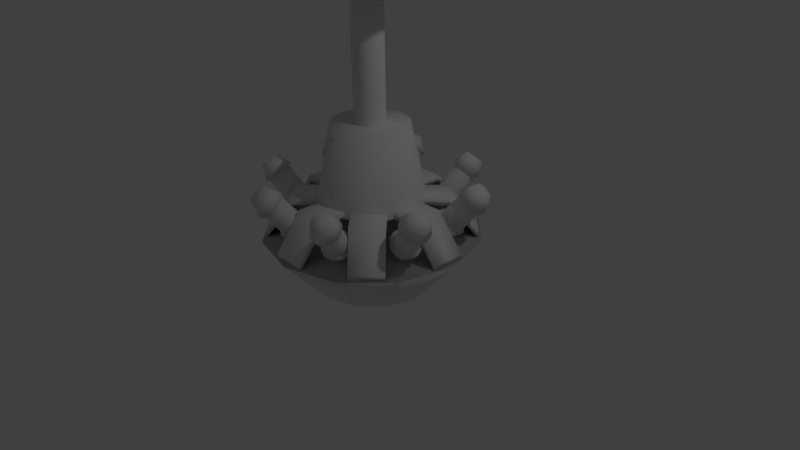 # Source: lvl3-attack.blend  (saved by Blender 2.70.0; exported with 4.5.12 LTS)
import bpy
from mathutils import Matrix  # noqa: F401  (used for matrix-valued properties, if any)

bpy.ops.wm.read_factory_settings(use_empty=True)
scene = bpy.context.scene
scene.name = 'Scene'

# ---- collections
col_collection_1 = bpy.data.collections.new('Collection 1'); scene.collection.children.link(col_collection_1)

# ---- world
world_world = bpy.data.worlds.new('World'); scene.world = world_world
world_world.color = (0.05088, 0.05088, 0.05088)
world_world.use_sun_shadow = False
world_world.sun_shadow_jitter_overblur = 0.0
world_world.cycles.sampling_method = 'MANUAL'
world_world.cycles.sample_map_resolution = 256

# ---- cameras
cam_camera = bpy.data.cameras.new('Camera')
cam_camera.clip_end = 100.0
cam_camera.lens = 35.0
cam_camera.sensor_width = 32.0
cam_camera.sensor_height = 18.0
cam_camera.ortho_scale = 7.314
cam_camera.dof.focus_distance = 0.0
cam_camera.dof.aperture_fstop = 128.0

# ---- lights
light_lamp = bpy.data.lights.new('Lamp', 'POINT')
light_lamp.transmission_factor = 0.0
light_lamp.cutoff_distance = 30.0
light_lamp.energy = 100.0
light_lamp.shadow_buffer_clip_start = 1.001
light_lamp.shadow_soft_size = 0.1
light_lamp.shadow_maximum_resolution = 0.006
light_lamp.use_absolute_resolution = True
light_lamp.cycles.use_multiple_importance_sampling = False

# ---- meshes
me_sphere = bpy.data.meshes.new('Sphere')
me_sphere.from_pydata([(-0.7071, 0.0, 0.7071), (-1.0, 0.0, -4.371e-08), (-0.7071, 0.0, -0.7071), (8.742e-08, 0.0, -1.0), (-0.5, 0.5, 0.7071), (-0.7071, 0.7071, -4.371e-08), (-0.5, 0.5, -0.7071), (8.521e-08, 0.7071, 0.7071), (5.541e-08, 1.0, -4.371e-08), (8.521e-08, 0.7071, -0.7071), (0.5, 0.5, 0.7071), (0.7071, 0.7071, -4.371e-08), (0.5, 0.5, -0.7071), (0.7071, 3.201e-08, 0.7071), (1.0, 2.213e-09, -4.371e-08), (0.7071, 3.201e-08, -0.7071), (0.5, -0.5, 0.7071), (0.7071, -0.7071, -4.371e-08), (0.5, -0.5, -0.7071), (8.521e-08, -0.7071, 0.7071), (5.541e-08, -1.0, -4.371e-08), (8.521e-08, -0.7071, -0.7071), (2.561e-08, -6.182e-08, 1.0), (-0.5, -0.5, 0.7071), (-0.7071, -0.7071, -4.371e-08), (-0.5, -0.5, -0.7071), (1.325e-08, 2.0, 6.667), (-5.06e-06, 3.333, 3.333), (-1.0, 1.732, 6.667), (-1.667, 2.887, 3.333), (-1.732, 1.0, 6.667), (-2.887, 1.667, 3.333), (-2.0, -2.729e-07, 6.667), (-3.333, 7.5e-07, 3.333), (-1.732, -1.0, 6.667), (-2.887, -1.667, 3.333), (-1.0, -1.732, 6.667), (-1.667, -2.887, 3.333), (-2.887e-07, -2.0, 6.667), (-5.563e-06, -3.333, 3.333), (1.0, -1.732, 6.667), (1.667, -2.887, 3.333), (1.732, -1.0, 6.667), (2.887, -1.667, 3.333), (2.0, -1.115e-06, 6.667), (3.333, -6.54e-07, 3.333), (1.732, 1.0, 6.667), (2.887, 1.667, 3.333), (1.0, 1.732, 6.667), (1.667, 2.887, 3.333), (-1.325e-08, 2.0, -6.667), (0.0, 3.333, -3.333), (1.0, 1.732, -6.667), (1.667, 2.887, -3.333), (1.732, 1.0, -6.667), (2.887, 1.667, -3.333), (2.0, -2.729e-07, -6.667), (3.333, -1.457e-07, -3.333), (1.732, -1.0, -6.667), (2.887, -1.667, -3.333), (1.0, -1.732, -6.667), (1.667, -2.887, -3.333), (2.887e-07, -2.0, -6.667), (5.033e-07, -3.333, -3.333), (-1.0, -1.732, -6.667), (-1.667, -2.887, -3.333), (-1.732, -1.0, -6.667), (-2.887, -1.667, -3.333), (-2.0, -1.115e-06, -6.667), (-3.333, -1.55e-06, -3.333), (-1.732, 1.0, -6.667), (-2.887, 1.667, -3.333), (-1.0, 1.732, -6.667), (-1.667, 2.887, -3.333), (-8.445e-07, 2.667, -3.333), (-8.445e-07, 2.667, 3.333), (1.333, 2.309, -3.333), (1.333, 2.309, 3.333), (2.309, 1.333, -3.333), (2.309, 1.333, 3.333), (2.667, -3.343e-07, -3.333), (2.667, -3.343e-07, 3.333), (2.309, -1.333, -3.333), (2.309, -1.333, 3.333), (1.333, -2.309, -3.333), (1.333, -2.309, 3.333), (-4.419e-07, -2.667, -3.333), (-4.419e-07, -2.667, 3.333), (-1.333, -2.309, -3.333), (-1.333, -2.309, 3.333), (-2.309, -1.333, -3.333), (-2.309, -1.333, 3.333), (-2.667, -1.457e-06, -3.333), (-2.667, -1.457e-06, 3.333), (-2.309, 1.333, -3.333), (-2.309, 1.333, 3.333), (-1.333, 2.309, -3.333), (-1.333, 2.309, 3.333), (-5.061, -13.73, -2.947), (-5.202, -13.25, -3.526), (-4.857, -13.09, -4.19), (-4.23, -13.34, -4.549), (-4.619, -13.49, -2.749), (-4.576, -12.91, -3.247), (-4.415, -12.85, -3.992), (-4.093, -13.62, -2.727), (-3.832, -13.09, -3.216), (-3.889, -12.97, -3.97), (-3.791, -14.03, -2.893), (-3.405, -13.68, -3.451), (-3.587, -13.39, -4.136), (-3.89, -14.5, -3.151), (-3.546, -14.34, -3.814), (-3.686, -13.86, -4.394), (-4.333, -14.74, -3.348), (-4.171, -14.68, -4.093), (-4.129, -14.1, -4.591), (-4.859, -14.62, -3.37), (-4.916, -14.5, -4.125), (-4.655, -13.97, -4.613), (-4.518, -14.25, -2.791), (-5.161, -14.2, -3.204), (-5.342, -13.91, -3.89), (-4.957, -13.56, -4.447), (-4.252, -15.41, 3.099), (-3.049, -12.95, 0.7749), (-5.225, -15.06, 3.121), (-4.671, -12.37, 0.8123), (-6.228, -15.18, 2.894), (-6.342, -12.57, 0.4337), (-6.992, -15.74, 2.478), (-7.615, -13.51, -0.2594), (-7.311, -16.59, 1.985), (-8.148, -14.93, -1.081), (-7.102, -17.51, 1.547), (-7.798, -16.45, -1.812), (-6.419, -18.24, 1.281), (-6.66, -17.67, -2.255), (-5.445, -18.59, 1.258), (-5.038, -18.25, -2.293), (-4.443, -18.47, 1.485), (-3.367, -18.05, -1.914), (-3.679, -17.91, 1.901), (-2.094, -17.12, -1.221), (-3.359, -17.06, 2.395), (-1.561, -15.7, -0.399), (-3.569, -16.14, 2.833), (-1.911, -14.17, 0.3316), (-2.329, -9.351, -8.621), (-2.088, -9.924, -5.085), (-1.646, -10.08, -8.887), (-0.9492, -11.14, -5.528), (-1.436, -11.0, -9.325), (-0.5997, -12.67, -6.259), (-1.756, -11.85, -9.818), (-1.133, -14.09, -7.081), (-2.52, -12.41, -10.23), (-2.405, -15.02, -7.774), (-3.522, -12.53, -10.46), (-4.077, -15.22, -8.152), (-4.496, -12.18, -10.44), (-5.699, -14.64, -8.115), (-5.179, -11.45, -10.17), (-6.837, -13.42, -7.672), (-5.388, -10.53, -9.735), (-7.186, -11.9, -6.941), (-5.069, -9.682, -9.242), (-6.654, -10.48, -6.119), (-4.305, -9.12, -8.826), (-5.381, -9.539, -5.426), (-3.302, -8.999, -8.599), (-3.71, -9.337, -5.048), (-2.449, -10.4, -5.388), (-3.41, -13.43, 0.4719), (-1.538, -11.37, -5.743), (-2.499, -14.4, 0.1172), (-1.258, -12.59, -6.327), (-2.22, -15.62, -0.4672), (-1.685, -13.73, -6.985), (-2.646, -16.76, -1.125), (-2.703, -14.47, -7.539), (-3.664, -17.5, -1.679), (-4.04, -14.64, -7.842), (-5.001, -17.67, -1.982), (-5.338, -14.17, -7.812), (-6.299, -17.2, -1.952), (-6.248, -13.19, -7.457), (-7.21, -16.22, -1.598), (-6.528, -11.97, -6.873), (-7.489, -15.0, -1.013), (-6.101, -10.84, -6.215), (-7.063, -13.87, -0.3556), (-5.083, -10.09, -5.661), (-6.045, -13.12, 0.1989), (-3.746, -9.926, -5.358), (-4.708, -12.96, 0.5018), (-15.58, -19.43, -11.77), (-15.35, -18.75, -12.04), (-14.88, -18.52, -12.6), (-14.45, -18.87, -13.12), (-15.11, -19.59, -11.55), (-14.69, -18.97, -11.73), (-14.41, -18.68, -12.38), (-14.75, -19.97, -11.67), (-14.17, -19.51, -11.89), (-14.05, -19.06, -12.5), (-14.7, -20.35, -12.05), (-14.11, -20.06, -12.43), (-14.0, -19.44, -12.88), (-15.0, -20.51, -12.47), (-14.53, -20.28, -13.03), (-14.3, -19.6, -13.3), (-15.46, -20.35, -12.69), (-15.19, -20.06, -13.34), (-14.77, -19.44, -13.52), (-15.83, -19.97, -12.58), (-15.71, -19.51, -13.18), (-15.13, -19.06, -13.41), (-15.43, -20.16, -11.95), (-15.88, -19.59, -12.2), (-15.77, -18.97, -12.64), (-15.18, -18.68, -13.03), (-16.69, -23.8, -7.338), (-14.03, -21.66, -8.437), (-17.31, -23.03, -7.018), (-15.06, -20.38, -7.903), (-18.17, -22.47, -7.128), (-16.5, -19.44, -8.087), (-19.05, -22.27, -7.639), (-17.96, -19.1, -8.938), (-19.7, -22.47, -8.413), (-19.05, -19.44, -10.23), (-19.96, -23.03, -9.244), (-19.48, -20.38, -11.61), (-19.75, -23.8, -9.909), (-19.13, -21.66, -12.72), (-19.14, -24.56, -10.23), (-18.1, -22.93, -13.26), (-18.27, -25.13, -10.12), (-16.66, -23.87, -13.07), (-17.4, -25.33, -9.608), (-15.2, -24.21, -12.22), (-16.74, -25.13, -8.834), (-14.11, -23.87, -10.93), (-16.48, -24.56, -8.003), (-13.68, -22.93, -9.545), (-10.12, -15.23, -15.16), (-10.74, -17.37, -12.35), (-9.917, -15.99, -15.83), (-10.4, -18.65, -13.46), (-10.18, -16.56, -16.66), (-10.83, -19.58, -14.84), (-10.83, -16.76, -17.43), (-11.92, -19.92, -16.13), (-11.71, -16.56, -17.94), (-13.38, -19.58, -16.98), (-12.57, -15.99, -18.05), (-14.82, -18.65, -17.17), (-13.19, -15.23, -17.73), (-15.85, -17.37, -16.63), (-13.4, -14.46, -17.07), (-16.2, -16.09, -15.53), (-13.14, -13.9, -16.24), (-15.77, -15.16, -14.14), (-12.48, -13.7, -15.46), (-14.68, -14.82, -12.85), (-11.61, -13.9, -14.95), (-13.21, -15.16, -12.0), (-10.74, -14.46, -14.84), (-11.78, -16.09, -11.82), (-11.26, -17.37, -12.78), (-14.54, -21.66, -8.866), (-10.98, -18.39, -13.66), (-14.26, -22.68, -9.752), (-11.32, -19.14, -14.77), (-14.61, -23.43, -10.86), (-12.2, -19.41, -15.8), (-15.48, -23.7, -11.89), (-13.37, -19.14, -16.49), (-16.65, -23.43, -12.57), (-14.52, -18.39, -16.63), (-17.8, -22.68, -12.72), (-15.34, -17.37, -16.21), (-18.62, -21.66, -12.29), (-15.62, -16.35, -15.32), (-18.9, -20.63, -11.41), (-15.27, -15.6, -14.21), (-18.56, -19.89, -10.3), (-14.4, -15.33, -13.18), (-17.68, -19.61, -9.267), (-13.23, -15.6, -12.5), (-16.51, -19.89, -8.585), (-12.08, -16.35, -12.35), (-15.36, -20.63, -8.439), (-26.1, -13.74, -20.6), (-25.51, -13.26, -20.56), (-24.91, -13.1, -21.02), (-24.67, -13.35, -21.7), (-25.83, -14.21, -20.55), (-25.12, -13.92, -20.49), (-24.64, -13.57, -20.96), (-25.72, -14.63, -20.87), (-24.97, -14.51, -20.95), (-24.53, -13.98, -21.29), (-25.83, -14.75, -21.39), (-25.13, -14.69, -21.68), (-24.64, -14.11, -21.8), (-26.1, -14.51, -21.79), (-25.51, -14.35, -22.24), (-24.91, -13.87, -22.21), (-26.37, -14.04, -21.84), (-25.89, -13.69, -22.32), (-25.19, -13.4, -22.26), (-26.49, -13.63, -21.52), (-26.05, -13.1, -21.86), (-25.3, -12.98, -21.93), (-26.35, -14.26, -21.11), (-26.37, -13.5, -21.0), (-25.89, -12.92, -21.13), (-25.18, -12.86, -21.42), (-30.03, -18.25, -18.53), (-26.5, -17.68, -18.91), (-30.17, -17.52, -17.81), (-26.74, -16.46, -17.71), (-30.57, -16.6, -17.53), (-27.4, -14.93, -17.24), (-31.11, -15.75, -17.76), (-28.3, -13.51, -17.62), (-31.65, -15.19, -18.44), (-29.21, -12.58, -18.75), (-32.05, -15.07, -19.39), (-29.87, -12.37, -20.33), (-32.19, -15.42, -20.35), (-30.12, -12.96, -21.94), (-32.05, -16.15, -21.07), (-29.88, -14.18, -23.13), (-31.66, -17.07, -21.35), (-29.22, -15.7, -23.61), (-31.12, -17.92, -21.12), (-28.32, -17.12, -23.22), (-30.57, -18.48, -20.44), (-27.41, -18.06, -22.09), (-30.18, -18.6, -19.49), (-26.75, -18.26, -20.51), (-18.82, -12.19, -22.46), (-20.9, -14.65, -20.87), (-18.97, -12.54, -23.42), (-21.15, -15.23, -22.47), (-19.37, -12.42, -24.37), (-21.81, -15.03, -24.05), (-19.91, -11.86, -25.05), (-22.71, -14.09, -25.19), (-20.45, -11.0, -25.28), (-23.61, -12.67, -25.57), (-20.84, -10.09, -25.0), (-24.27, -11.15, -25.1), (-20.99, -9.36, -24.28), (-24.51, -9.932, -23.9), (-20.84, -9.007, -23.31), (-24.27, -9.345, -22.3), (-20.44, -9.128, -22.37), (-23.6, -9.547, -20.72), (-19.9, -9.69, -21.69), (-22.7, -10.48, -19.58), (-19.36, -10.54, -21.46), (-21.8, -11.9, -19.2), (-18.96, -11.46, -21.74), (-21.14, -13.43, -19.67), (-21.26, -14.17, -21.17), (-26.87, -17.2, -19.21), (-21.46, -14.64, -22.46), (-27.06, -17.67, -20.49), (-21.99, -14.48, -23.72), (-27.59, -17.51, -21.76), (-22.71, -13.73, -24.63), (-28.31, -16.76, -22.66), (-23.43, -12.6, -24.93), (-29.04, -15.63, -22.97), (-23.96, -11.38, -24.56), (-29.56, -14.41, -22.59), (-24.15, -10.4, -23.6), (-29.75, -13.43, -21.63), (-23.95, -9.934, -22.31), (-29.56, -12.96, -20.35), (-23.42, -10.1, -21.05), (-29.03, -13.13, -19.09), (-22.7, -10.84, -20.14), (-28.3, -13.87, -18.18), (-21.98, -11.98, -19.84), (-27.58, -15.01, -17.87), (-21.45, -13.2, -20.22), (-27.06, -16.23, -18.25), (-30.46, -0.01147, -24.26), (-29.71, -0.01147, -24.09), (-29.07, -0.01148, -24.51), (-28.9, -0.01147, -25.25), (-30.5, -0.5115, -24.46), (-29.76, -0.7186, -24.38), (-29.1, -0.5115, -24.71), (-30.58, -0.7186, -24.96), (-29.89, -1.011, -25.08), (-29.19, -0.7186, -25.2), (-30.67, -0.5115, -25.45), (-30.01, -0.7186, -25.78), (-29.28, -0.5115, -25.69), (-30.71, -0.01147, -25.65), (-30.06, -0.01147, -26.06), (-29.31, -0.01147, -25.9), (-30.67, 0.4885, -25.45), (-30.01, 0.6956, -25.78), (-29.28, 0.4885, -25.69), (-30.58, 0.6956, -24.96), (-29.89, 0.9885, -25.08), (-29.19, 0.6956, -25.2), (-30.87, -0.01148, -24.91), (-30.5, 0.4885, -24.46), (-29.76, 0.6956, -24.38), (-29.1, 0.4885, -24.71), (-36.45, -2.011, -23.92), (-33.17, -3.345, -24.5), (-36.28, -1.744, -22.94), (-32.88, -2.898, -22.86), (-36.15, -1.011, -22.22), (-32.67, -1.678, -21.66), (-36.11, -0.01147, -21.95), (-32.59, -0.01148, -21.22), (-36.15, 0.9885, -22.22), (-32.67, 1.655, -21.66), (-36.28, 1.721, -22.94), (-32.88, 2.875, -22.86), (-36.45, 1.989, -23.92), (-33.17, 3.322, -24.5), (-36.63, 1.721, -24.91), (-33.46, 2.875, -26.14), (-36.75, 0.9885, -25.63), (-33.67, 1.655, -27.34), (-36.8, -0.01147, -25.89), (-33.75, -0.01147, -27.78), (-36.75, -1.011, -25.63), (-33.67, -1.678, -27.34), (-36.63, -1.744, -24.91), (-33.46, -2.898, -26.14), (-23.32, -2.011, -26.24), (-26.61, -3.345, -25.66), (-23.5, -1.744, -27.22), (-26.89, -2.898, -27.3), (-23.62, -1.011, -27.94), (-27.11, -1.678, -28.5), (-23.67, -0.01148, -28.21), (-27.18, -0.01147, -28.94), (-23.62, 0.9885, -27.94), (-27.11, 1.655, -28.5), (-23.5, 1.721, -27.22), (-26.89, 2.875, -27.3), (-23.32, 1.989, -26.24), (-26.61, 3.322, -25.66), (-23.15, 1.721, -25.25), (-26.32, 2.875, -24.02), (-23.02, 0.9885, -24.53), (-26.1, 1.655, -22.81), (-22.98, -0.01148, -24.27), (-26.03, -0.01148, -22.37), (-23.02, -1.011, -24.53), (-26.1, -1.678, -22.81), (-23.15, -1.744, -25.25), (-26.32, -2.898, -24.02), (-26.61, -2.678, -25.66), (-33.17, -2.678, -24.5), (-26.84, -2.321, -26.97), (-33.4, -2.321, -25.81), (-27.01, -1.345, -27.93), (-33.57, -1.345, -26.77), (-27.07, -0.01147, -28.28), (-33.63, -0.01147, -27.13), (-27.01, 1.322, -27.93), (-33.57, 1.322, -26.77), (-26.84, 2.298, -26.97), (-33.4, 2.298, -25.81), (-26.61, 2.655, -25.66), (-33.17, 2.655, -24.5), (-26.37, 2.298, -24.34), (-32.94, 2.298, -23.19), (-26.2, 1.322, -23.38), (-32.77, 1.322, -22.23), (-26.14, -0.01148, -23.03), (-32.71, -0.01147, -21.87), (-26.2, -1.345, -23.38), (-32.77, -1.345, -22.23), (-26.37, -2.321, -24.34), (-32.94, -2.321, -23.19), (-26.11, 13.72, -20.61), (-25.51, 13.24, -20.57), (-24.92, 13.08, -21.02), (-24.67, 13.33, -21.7), (-26.38, 13.48, -21.01), (-25.9, 12.9, -21.14), (-25.19, 12.84, -21.42), (-26.49, 13.61, -21.52), (-26.06, 13.08, -21.86), (-25.3, 12.96, -21.94), (-26.38, 14.02, -21.85), (-25.9, 13.67, -22.32), (-25.19, 13.38, -22.26), (-26.11, 14.49, -21.79), (-25.52, 14.33, -22.25), (-24.92, 13.85, -22.21), (-25.84, 14.73, -21.39), (-25.13, 14.67, -21.68), (-24.65, 14.09, -21.81), (-25.73, 14.61, -20.88), (-24.97, 14.49, -20.95), (-24.54, 13.96, -21.3), (-26.35, 14.24, -21.11), (-25.84, 14.19, -20.55), (-25.13, 13.9, -20.49), (-24.65, 13.55, -20.97), (-32.2, 15.4, -20.35), (-30.12, 12.94, -21.94), (-32.05, 15.05, -19.39), (-29.88, 12.36, -20.34), (-31.66, 15.17, -18.44), (-29.21, 12.56, -18.76), (-31.11, 15.73, -17.76), (-28.31, 13.49, -17.62), (-30.57, 16.58, -17.53), (-27.41, 14.91, -17.24), (-30.18, 17.5, -17.82), (-26.75, 16.44, -17.71), (-30.03, 18.23, -18.54), (-26.51, 17.66, -18.91), (-30.18, 18.58, -19.5), (-26.76, 18.24, -20.52), (-30.58, 18.46, -20.45), (-27.42, 18.04, -22.1), (-31.12, 17.9, -21.13), (-28.32, 17.1, -23.23), (-31.66, 17.05, -21.35), (-29.22, 15.68, -23.61), (-32.06, 16.13, -21.07), (-29.88, 14.16, -23.14), (-20.99, 9.34, -24.28), (-24.52, 9.912, -23.91), (-20.85, 10.07, -25.0), (-24.28, 11.13, -25.1), (-20.45, 10.99, -25.28), (-23.62, 12.65, -25.57), (-19.91, 11.84, -25.05), (-22.72, 14.07, -25.19), (-19.37, 12.4, -24.37), (-21.81, 15.01, -24.06), (-18.97, 12.52, -23.43), (-21.15, 15.21, -22.48), (-18.83, 12.17, -22.46), (-20.91, 14.63, -20.88), (-18.97, 11.44, -21.75), (-21.15, 13.41, -19.68), (-19.37, 10.52, -21.46), (-21.8, 11.88, -19.21), (-19.91, 9.671, -21.69), (-22.71, 10.46, -19.59), (-20.45, 9.109, -22.37), (-23.61, 9.527, -20.72), (-20.85, 8.988, -23.32), (-24.27, 9.325, -22.3), (-24.16, 10.38, -23.6), (-29.76, 13.41, -21.64), (-23.97, 11.36, -24.56), (-29.57, 14.39, -22.6), (-23.44, 12.58, -24.94), (-29.04, 15.61, -22.97), (-22.72, 13.71, -24.63), (-28.32, 16.74, -22.67), (-21.99, 14.46, -23.73), (-27.6, 17.49, -21.76), (-21.46, 14.62, -22.46), (-27.07, 17.65, -20.5), (-21.27, 14.15, -21.18), (-26.87, 17.19, -19.21), (-21.46, 13.18, -20.22), (-27.06, 16.21, -18.26), (-21.99, 11.96, -19.84), (-27.59, 14.99, -17.88), (-22.71, 10.82, -20.15), (-28.31, 13.85, -18.18), (-23.43, 10.08, -21.06), (-29.03, 13.11, -19.09), (-23.96, 9.914, -22.32), (-29.56, 12.94, -20.36), (-15.59, 19.41, -11.78), (-15.36, 18.74, -12.05), (-14.89, 18.51, -12.61), (-14.46, 18.86, -13.13), (-15.89, 19.57, -12.2), (-15.78, 18.96, -12.65), (-15.19, 18.66, -13.03), (-15.84, 19.96, -12.58), (-15.71, 19.5, -13.19), (-15.14, 19.05, -13.41), (-15.47, 20.34, -12.7), (-15.2, 20.04, -13.35), (-14.78, 19.43, -13.53), (-15.0, 20.5, -12.48), (-14.54, 20.27, -13.04), (-14.31, 19.59, -13.31), (-14.71, 20.34, -12.05), (-14.11, 20.04, -12.44), (-14.01, 19.43, -12.88), (-14.75, 19.96, -11.67), (-14.18, 19.5, -11.9), (-14.06, 19.05, -12.5), (-15.44, 20.14, -11.96), (-15.12, 19.57, -11.56), (-14.7, 18.96, -11.74), (-14.42, 18.66, -12.39), (-19.76, 23.79, -9.916), (-19.14, 21.64, -12.73), (-19.97, 23.02, -9.252), (-19.49, 20.37, -11.62), (-19.71, 22.46, -8.421), (-19.06, 19.43, -10.24), (-19.06, 22.26, -7.646), (-17.97, 19.09, -8.946), (-18.18, 22.46, -7.135), (-16.51, 19.43, -8.094), (-17.32, 23.02, -7.025), (-15.07, 20.37, -7.911), (-16.7, 23.79, -7.345), (-14.04, 21.64, -8.444), (-16.49, 24.55, -8.01), (-13.69, 22.92, -9.552), (-16.75, 25.11, -8.841), (-14.12, 23.86, -10.94), (-17.4, 25.32, -9.616), (-15.21, 24.2, -12.23), (-18.28, 25.11, -10.13), (-16.67, 23.86, -13.08), (-19.14, 24.55, -10.24), (-18.11, 22.92, -13.26), (-13.2, 15.22, -17.74), (-15.86, 17.36, -16.64), (-12.58, 15.98, -18.06), (-14.83, 18.64, -17.18), (-11.72, 16.54, -17.95), (-13.39, 19.57, -16.99), (-10.84, 16.75, -17.44), (-11.93, 19.91, -16.14), (-10.18, 16.54, -16.67), (-10.84, 19.57, -14.85), (-9.926, 15.98, -15.83), (-10.41, 18.64, -13.46), (-10.13, 15.22, -15.17), (-10.75, 17.36, -12.36), (-10.75, 14.45, -14.85), (-11.78, 16.08, -11.82), (-11.62, 13.89, -14.96), (-13.22, 15.15, -12.01), (-12.49, 13.68, -15.47), (-14.68, 14.81, -12.86), (-13.15, 13.89, -16.25), (-15.78, 15.15, -14.15), (-13.41, 14.45, -17.08), (-16.21, 16.08, -15.53), (-15.35, 17.36, -16.21), (-18.63, 21.64, -12.3), (-14.53, 18.38, -16.64), (-17.81, 22.67, -12.73), (-13.37, 19.13, -16.49), (-16.66, 23.41, -12.58), (-12.21, 19.4, -15.81), (-15.49, 23.69, -11.9), (-11.33, 19.13, -14.78), (-14.61, 23.41, -10.87), (-10.99, 18.38, -13.67), (-14.27, 22.67, -9.759), (-11.26, 17.36, -12.79), (-14.55, 21.64, -8.873), (-12.09, 16.34, -12.36), (-15.37, 20.62, -8.446), (-13.24, 15.59, -12.5), (-16.52, 19.88, -8.593), (-14.41, 15.32, -13.19), (-17.69, 19.6, -9.274), (-15.28, 15.59, -14.22), (-18.57, 19.88, -10.31), (-15.63, 16.34, -15.33), (-18.91, 20.62, -11.41), (-5.068, 13.73, -2.952), (-5.208, 13.25, -3.531), (-4.864, 13.09, -4.195), (-4.236, 13.34, -4.554), (-5.167, 14.2, -3.209), (-5.349, 13.91, -3.895), (-4.963, 13.55, -4.452), (-4.865, 14.61, -3.375), (-4.922, 14.5, -4.13), (-4.661, 13.97, -4.618), (-4.339, 14.74, -3.353), (-4.178, 14.68, -4.099), (-4.135, 14.1, -4.596), (-3.896, 14.5, -3.156), (-3.552, 14.33, -3.82), (-3.693, 13.85, -4.399), (-3.797, 14.03, -2.899), (-3.411, 13.68, -3.456), (-3.593, 13.39, -4.142), (-4.099, 13.61, -2.732), (-3.838, 13.09, -3.221), (-3.895, 12.97, -3.975), (-4.524, 14.25, -2.796), (-4.625, 13.49, -2.754), (-4.583, 12.91, -3.252), (-4.421, 12.85, -3.997), (-6.425, 18.24, 1.276), (-6.666, 17.66, -2.26), (-7.108, 17.51, 1.542), (-7.805, 16.45, -1.817), (-7.318, 16.59, 1.98), (-8.154, 14.92, -1.087), (-6.998, 15.74, 2.473), (-7.621, 13.5, -0.2646), (-6.234, 15.18, 2.889), (-6.349, 12.57, 0.4285), (-5.231, 15.06, 3.116), (-4.677, 12.36, 0.8071), (-4.258, 15.41, 3.094), (-3.055, 12.95, 0.7697), (-3.575, 16.14, 2.828), (-1.917, 14.17, 0.3264), (-3.366, 17.05, 2.389), (-1.567, 15.69, -0.4042), (-3.685, 17.91, 1.896), (-2.1, 17.11, -1.226), (-4.449, 18.47, 1.48), (-3.373, 18.05, -1.919), (-5.452, 18.59, 1.253), (-5.044, 18.25, -2.298), (-4.502, 12.18, -10.44), (-5.705, 14.63, -8.12), (-3.529, 12.53, -10.47), (-4.083, 15.22, -8.158), (-2.526, 12.41, -10.24), (-2.412, 15.02, -7.779), (-1.762, 11.85, -9.824), (-1.139, 14.08, -7.086), (-1.443, 10.99, -9.33), (-0.6059, 12.66, -6.264), (-1.652, 10.08, -8.892), (-0.9554, 11.14, -5.534), (-2.335, 9.348, -8.626), (-2.094, 9.92, -5.09), (-3.308, 8.996, -8.604), (-3.716, 9.333, -5.053), (-4.311, 9.117, -8.831), (-5.387, 9.535, -5.431), (-5.075, 9.679, -9.247), (-6.66, 10.47, -6.125), (-5.395, 10.53, -9.74), (-7.193, 11.89, -6.946), (-5.185, 11.45, -10.18), (-6.843, 13.42, -7.677), (-5.344, 14.16, -7.817), (-6.305, 17.19, -1.957), (-4.046, 14.63, -7.847), (-5.008, 17.66, -1.987), (-2.709, 14.47, -7.544), (-3.671, 17.5, -1.684), (-1.691, 13.72, -6.99), (-2.652, 16.75, -1.13), (-1.265, 12.59, -6.332), (-2.226, 15.62, -0.4724), (-1.544, 11.37, -5.748), (-2.506, 14.4, 0.112), (-2.455, 10.39, -5.393), (-3.416, 13.42, 0.4667), (-3.753, 9.922, -5.363), (-4.714, 12.95, 0.4966), (-5.09, 10.08, -5.666), (-6.051, 13.11, 0.1937), (-6.108, 10.83, -6.221), (-7.069, 13.86, -0.3608), (-6.534, 11.97, -6.878), (-7.495, 15.0, -1.018), (-6.254, 13.19, -7.463), (-7.216, 16.22, -1.603)], [], [(2, 1, 5, 6), (1, 0, 4, 5), (6, 5, 8, 9), (5, 4, 7, 8), (9, 8, 11, 12), (8, 7, 10, 11), (12, 11, 14, 15), (11, 10, 13, 14), (15, 14, 17, 18), (14, 13, 16, 17), (18, 17, 20, 21), (17, 16, 19, 20), (21, 20, 24, 25), (20, 19, 23, 24), (3, 2, 6), (0, 22, 4), (3, 6, 9), (4, 22, 7), (3, 9, 12), (7, 22, 10), (3, 12, 15), (10, 22, 13), (3, 15, 18), (13, 22, 16), (3, 18, 21), (16, 22, 19), (3, 21, 25), (19, 22, 23), (3, 25, 2), (25, 24, 1, 2), (24, 23, 0, 1), (23, 22, 0), (26, 27, 29, 28), (28, 29, 31, 30), (30, 31, 33, 32), (32, 33, 35, 34), (34, 35, 37, 36), (36, 37, 39, 38), (38, 39, 41, 40), (40, 41, 43, 42), (42, 43, 45, 44), (44, 45, 47, 46), (46, 47, 49, 48), (48, 49, 27, 26), (27, 49, 47, 45, 43, 41, 39, 37, 35, 33, 31, 29), (50, 51, 53, 52), (52, 53, 55, 54), (54, 55, 57, 56), (56, 57, 59, 58), (58, 59, 61, 60), (60, 61, 63, 62), (62, 63, 65, 64), (64, 65, 67, 66), (66, 67, 69, 68), (68, 69, 71, 70), (70, 71, 73, 72), (72, 73, 51, 50), (51, 73, 71, 69, 67, 65, 63, 61, 59, 57, 55, 53), (74, 75, 77, 76), (76, 77, 79, 78), (78, 79, 81, 80), (80, 81, 83, 82), (82, 83, 85, 84), (84, 85, 87, 86), (86, 87, 89, 88), (88, 89, 91, 90), (90, 91, 93, 92), (92, 93, 95, 94), (94, 95, 97, 96), (96, 97, 75, 74), (28, 30, 32, 34, 36, 38, 40, 42, 44, 46, 48, 26), (100, 99, 103, 104), (99, 98, 102, 103), (104, 103, 106, 107), (103, 102, 105, 106), (107, 106, 109, 110), (106, 105, 108, 109), (110, 109, 112, 113), (109, 108, 111, 112), (113, 112, 115, 116), (112, 111, 114, 115), (116, 115, 118, 119), (115, 114, 117, 118), (119, 118, 122, 123), (118, 117, 121, 122), (101, 100, 104), (98, 120, 102), (101, 104, 107), (102, 120, 105), (101, 107, 110), (105, 120, 108), (101, 110, 113), (108, 120, 111), (101, 113, 116), (111, 120, 114), (101, 116, 119), (114, 120, 117), (101, 119, 123), (117, 120, 121), (101, 123, 100), (123, 122, 99, 100), (122, 121, 98, 99), (121, 120, 98), (124, 125, 127, 126), (126, 127, 129, 128), (128, 129, 131, 130), (130, 131, 133, 132), (132, 133, 135, 134), (134, 135, 137, 136), (136, 137, 139, 138), (138, 139, 141, 140), (140, 141, 143, 142), (142, 143, 145, 144), (144, 145, 147, 146), (146, 147, 125, 124), (125, 147, 145, 143, 141, 139, 137, 135, 133, 131, 129, 127), (148, 149, 151, 150), (150, 151, 153, 152), (152, 153, 155, 154), (154, 155, 157, 156), (156, 157, 159, 158), (158, 159, 161, 160), (160, 161, 163, 162), (162, 163, 165, 164), (164, 165, 167, 166), (166, 167, 169, 168), (168, 169, 171, 170), (170, 171, 149, 148), (149, 171, 169, 167, 165, 163, 161, 159, 157, 155, 153, 151), (172, 173, 175, 174), (174, 175, 177, 176), (176, 177, 179, 178), (178, 179, 181, 180), (180, 181, 183, 182), (182, 183, 185, 184), (184, 185, 187, 186), (186, 187, 189, 188), (188, 189, 191, 190), (190, 191, 193, 192), (192, 193, 195, 194), (194, 195, 173, 172), (126, 128, 130, 132, 134, 136, 138, 140, 142, 144, 146, 124), (198, 197, 201, 202), (197, 196, 200, 201), (202, 201, 204, 205), (201, 200, 203, 204), (205, 204, 207, 208), (204, 203, 206, 207), (208, 207, 210, 211), (207, 206, 209, 210), (211, 210, 213, 214), (210, 209, 212, 213), (214, 213, 216, 217), (213, 212, 215, 216), (217, 216, 220, 221), (216, 215, 219, 220), (199, 198, 202), (196, 218, 200), (199, 202, 205), (200, 218, 203), (199, 205, 208), (203, 218, 206), (199, 208, 211), (206, 218, 209), (199, 211, 214), (209, 218, 212), (199, 214, 217), (212, 218, 215), (199, 217, 221), (215, 218, 219), (199, 221, 198), (221, 220, 197, 198), (220, 219, 196, 197), (219, 218, 196), (222, 223, 225, 224), (224, 225, 227, 226), (226, 227, 229, 228), (228, 229, 231, 230), (230, 231, 233, 232), (232, 233, 235, 234), (234, 235, 237, 236), (236, 237, 239, 238), (238, 239, 241, 240), (240, 241, 243, 242), (242, 243, 245, 244), (244, 245, 223, 222), (223, 245, 243, 241, 239, 237, 235, 233, 231, 229, 227, 225), (246, 247, 249, 248), (248, 249, 251, 250), (250, 251, 253, 252), (252, 253, 255, 254), (254, 255, 257, 256), (256, 257, 259, 258), (258, 259, 261, 260), (260, 261, 263, 262), (262, 263, 265, 264), (264, 265, 267, 266), (266, 267, 269, 268), (268, 269, 247, 246), (247, 269, 267, 265, 263, 261, 259, 257, 255, 253, 251, 249), (270, 271, 273, 272), (272, 273, 275, 274), (274, 275, 277, 276), (276, 277, 279, 278), (278, 279, 281, 280), (280, 281, 283, 282), (282, 283, 285, 284), (284, 285, 287, 286), (286, 287, 289, 288), (288, 289, 291, 290), (290, 291, 293, 292), (292, 293, 271, 270), (224, 226, 228, 230, 232, 234, 236, 238, 240, 242, 244, 222), (296, 295, 299, 300), (295, 294, 298, 299), (300, 299, 302, 303), (299, 298, 301, 302), (303, 302, 305, 306), (302, 301, 304, 305), (306, 305, 308, 309), (305, 304, 307, 308), (309, 308, 311, 312), (308, 307, 310, 311), (312, 311, 314, 315), (311, 310, 313, 314), (315, 314, 318, 319), (314, 313, 317, 318), (297, 296, 300), (294, 316, 298), (297, 300, 303), (298, 316, 301), (297, 303, 306), (301, 316, 304), (297, 306, 309), (304, 316, 307), (297, 309, 312), (307, 316, 310), (297, 312, 315), (310, 316, 313), (297, 315, 319), (313, 316, 317), (297, 319, 296), (319, 318, 295, 296), (318, 317, 294, 295), (317, 316, 294), (320, 321, 323, 322), (322, 323, 325, 324), (324, 325, 327, 326), (326, 327, 329, 328), (328, 329, 331, 330), (330, 331, 333, 332), (332, 333, 335, 334), (334, 335, 337, 336), (336, 337, 339, 338), (338, 339, 341, 340), (340, 341, 343, 342), (342, 343, 321, 320), (321, 343, 341, 339, 337, 335, 333, 331, 329, 327, 325, 323), (344, 345, 347, 346), (346, 347, 349, 348), (348, 349, 351, 350), (350, 351, 353, 352), (352, 353, 355, 354), (354, 355, 357, 356), (356, 357, 359, 358), (358, 359, 361, 360), (360, 361, 363, 362), (362, 363, 365, 364), (364, 365, 367, 366), (366, 367, 345, 344), (345, 367, 365, 363, 361, 359, 357, 355, 353, 351, 349, 347), (368, 369, 371, 370), (370, 371, 373, 372), (372, 373, 375, 374), (374, 375, 377, 376), (376, 377, 379, 378), (378, 379, 381, 380), (380, 381, 383, 382), (382, 383, 385, 384), (384, 385, 387, 386), (386, 387, 389, 388), (388, 389, 391, 390), (390, 391, 369, 368), (322, 324, 326, 328, 330, 332, 334, 336, 338, 340, 342, 320), (394, 393, 397, 398), (393, 392, 396, 397), (398, 397, 400, 401), (397, 396, 399, 400), (401, 400, 403, 404), (400, 399, 402, 403), (404, 403, 406, 407), (403, 402, 405, 406), (407, 406, 409, 410), (406, 405, 408, 409), (410, 409, 412, 413), (409, 408, 411, 412), (413, 412, 416, 417), (412, 411, 415, 416), (395, 394, 398), (392, 414, 396), (395, 398, 401), (396, 414, 399), (395, 401, 404), (399, 414, 402), (395, 404, 407), (402, 414, 405), (395, 407, 410), (405, 414, 408), (395, 410, 413), (408, 414, 411), (395, 413, 417), (411, 414, 415), (395, 417, 394), (417, 416, 393, 394), (416, 415, 392, 393), (415, 414, 392), (418, 419, 421, 420), (420, 421, 423, 422), (422, 423, 425, 424), (424, 425, 427, 426), (426, 427, 429, 428), (428, 429, 431, 430), (430, 431, 433, 432), (432, 433, 435, 434), (434, 435, 437, 436), (436, 437, 439, 438), (438, 439, 441, 440), (440, 441, 419, 418), (419, 441, 439, 437, 435, 433, 431, 429, 427, 425, 423, 421), (442, 443, 445, 444), (444, 445, 447, 446), (446, 447, 449, 448), (448, 449, 451, 450), (450, 451, 453, 452), (452, 453, 455, 454), (454, 455, 457, 456), (456, 457, 459, 458), (458, 459, 461, 460), (460, 461, 463, 462), (462, 463, 465, 464), (464, 465, 443, 442), (443, 465, 463, 461, 459, 457, 455, 453, 451, 449, 447, 445), (466, 467, 469, 468), (468, 469, 471, 470), (470, 471, 473, 472), (472, 473, 475, 474), (474, 475, 477, 476), (476, 477, 479, 478), (478, 479, 481, 480), (480, 481, 483, 482), (482, 483, 485, 484), (484, 485, 487, 486), (486, 487, 489, 488), (488, 489, 467, 466), (420, 422, 424, 426, 428, 430, 432, 434, 436, 438, 440, 418), (492, 491, 495, 496), (491, 490, 494, 495), (496, 495, 498, 499), (495, 494, 497, 498), (499, 498, 501, 502), (498, 497, 500, 501), (502, 501, 504, 505), (501, 500, 503, 504), (505, 504, 507, 508), (504, 503, 506, 507), (508, 507, 510, 511), (507, 506, 509, 510), (511, 510, 514, 515), (510, 509, 513, 514), (493, 492, 496), (490, 512, 494), (493, 496, 499), (494, 512, 497), (493, 499, 502), (497, 512, 500), (493, 502, 505), (500, 512, 503), (493, 505, 508), (503, 512, 506), (493, 508, 511), (506, 512, 509), (493, 511, 515), (509, 512, 513), (493, 515, 492), (515, 514, 491, 492), (514, 513, 490, 491), (513, 512, 490), (516, 517, 519, 518), (518, 519, 521, 520), (520, 521, 523, 522), (522, 523, 525, 524), (524, 525, 527, 526), (526, 527, 529, 528), (528, 529, 531, 530), (530, 531, 533, 532), (532, 533, 535, 534), (534, 535, 537, 536), (536, 537, 539, 538), (538, 539, 517, 516), (517, 539, 537, 535, 533, 531, 529, 527, 525, 523, 521, 519), (540, 541, 543, 542), (542, 543, 545, 544), (544, 545, 547, 546), (546, 547, 549, 548), (548, 549, 551, 550), (550, 551, 553, 552), (552, 553, 555, 554), (554, 555, 557, 556), (556, 557, 559, 558), (558, 559, 561, 560), (560, 561, 563, 562), (562, 563, 541, 540), (541, 563, 561, 559, 557, 555, 553, 551, 549, 547, 545, 543), (564, 565, 567, 566), (566, 567, 569, 568), (568, 569, 571, 570), (570, 571, 573, 572), (572, 573, 575, 574), (574, 575, 577, 576), (576, 577, 579, 578), (578, 579, 581, 580), (580, 581, 583, 582), (582, 583, 585, 584), (584, 585, 587, 586), (586, 587, 565, 564), (518, 520, 522, 524, 526, 528, 530, 532, 534, 536, 538, 516), (590, 589, 593, 594), (589, 588, 592, 593), (594, 593, 596, 597), (593, 592, 595, 596), (597, 596, 599, 600), (596, 595, 598, 599), (600, 599, 602, 603), (599, 598, 601, 602), (603, 602, 605, 606), (602, 601, 604, 605), (606, 605, 608, 609), (605, 604, 607, 608), (609, 608, 612, 613), (608, 607, 611, 612), (591, 590, 594), (588, 610, 592), (591, 594, 597), (592, 610, 595), (591, 597, 600), (595, 610, 598), (591, 600, 603), (598, 610, 601), (591, 603, 606), (601, 610, 604), (591, 606, 609), (604, 610, 607), (591, 609, 613), (607, 610, 611), (591, 613, 590), (613, 612, 589, 590), (612, 611, 588, 589), (611, 610, 588), (614, 615, 617, 616), (616, 617, 619, 618), (618, 619, 621, 620), (620, 621, 623, 622), (622, 623, 625, 624), (624, 625, 627, 626), (626, 627, 629, 628), (628, 629, 631, 630), (630, 631, 633, 632), (632, 633, 635, 634), (634, 635, 637, 636), (636, 637, 615, 614), (615, 637, 635, 633, 631, 629, 627, 625, 623, 621, 619, 617), (638, 639, 641, 640), (640, 641, 643, 642), (642, 643, 645, 644), (644, 645, 647, 646), (646, 647, 649, 648), (648, 649, 651, 650), (650, 651, 653, 652), (652, 653, 655, 654), (654, 655, 657, 656), (656, 657, 659, 658), (658, 659, 661, 660), (660, 661, 639, 638), (639, 661, 659, 657, 655, 653, 651, 649, 647, 645, 643, 641), (662, 663, 665, 664), (664, 665, 667, 666), (666, 667, 669, 668), (668, 669, 671, 670), (670, 671, 673, 672), (672, 673, 675, 674), (674, 675, 677, 676), (676, 677, 679, 678), (678, 679, 681, 680), (680, 681, 683, 682), (682, 683, 685, 684), (684, 685, 663, 662), (616, 618, 620, 622, 624, 626, 628, 630, 632, 634, 636, 614), (688, 687, 691, 692), (687, 686, 690, 691), (692, 691, 694, 695), (691, 690, 693, 694), (695, 694, 697, 698), (694, 693, 696, 697), (698, 697, 700, 701), (697, 696, 699, 700), (701, 700, 703, 704), (700, 699, 702, 703), (704, 703, 706, 707), (703, 702, 705, 706), (707, 706, 710, 711), (706, 705, 709, 710), (689, 688, 692), (686, 708, 690), (689, 692, 695), (690, 708, 693), (689, 695, 698), (693, 708, 696), (689, 698, 701), (696, 708, 699), (689, 701, 704), (699, 708, 702), (689, 704, 707), (702, 708, 705), (689, 707, 711), (705, 708, 709), (689, 711, 688), (711, 710, 687, 688), (710, 709, 686, 687), (709, 708, 686), (712, 713, 715, 714), (714, 715, 717, 716), (716, 717, 719, 718), (718, 719, 721, 720), (720, 721, 723, 722), (722, 723, 725, 724), (724, 725, 727, 726), (726, 727, 729, 728), (728, 729, 731, 730), (730, 731, 733, 732), (732, 733, 735, 734), (734, 735, 713, 712), (713, 735, 733, 731, 729, 727, 725, 723, 721, 719, 717, 715), (736, 737, 739, 738), (738, 739, 741, 740), (740, 741, 743, 742), (742, 743, 745, 744), (744, 745, 747, 746), (746, 747, 749, 748), (748, 749, 751, 750), (750, 751, 753, 752), (752, 753, 755, 754), (754, 755, 757, 756), (756, 757, 759, 758), (758, 759, 737, 736), (737, 759, 757, 755, 753, 751, 749, 747, 745, 743, 741, 739), (760, 761, 763, 762), (762, 763, 765, 764), (764, 765, 767, 766), (766, 767, 769, 768), (768, 769, 771, 770), (770, 771, 773, 772), (772, 773, 775, 774), (774, 775, 777, 776), (776, 777, 779, 778), (778, 779, 781, 780), (780, 781, 783, 782), (782, 783, 761, 760), (714, 716, 718, 720, 722, 724, 726, 728, 730, 732, 734, 712)])
me_sphere.polygons.foreach_set('use_smooth', [True] * 568)
me_sphere.use_remesh_preserve_volume = False
me_sphere.use_remesh_preserve_attributes = False
me_sphere.use_mirror_vertex_groups = False
me_sphere.update()
me_cylinder_001 = bpy.data.meshes.new('Cylinder.001')
me_cylinder_001.from_pydata([(-2.98e-09, 0.7, -1.1), (-4.967e-09, 0.5, -0.1), (0.35, 0.6062, -1.1), (0.25, 0.433, -0.1), (0.6062, 0.35, -1.1), (0.433, 0.25, -0.1), (0.7, -7.232e-08, -1.1), (0.5, -9.139e-08, -0.1), (0.6062, -0.35, -1.1), (0.433, -0.25, -0.1), (0.35, -0.6062, -1.1), (0.25, -0.433, -0.1), (1.027e-07, -0.7, -1.1), (7.053e-08, -0.5, -0.1), (-0.35, -0.6062, -1.1), (-0.25, -0.433, -0.1), (-0.6062, -0.35, -1.1), (-0.433, -0.25, -0.1), (-0.7, -3.672e-07, -1.1), (-0.5, -3.02e-07, -0.1), (-0.6062, 0.35, -1.1), (-0.433, 0.25, -0.1), (-0.35, 0.6062, -1.1), (-0.25, 0.433, -0.1)], [], [(0, 1, 3, 2), (2, 3, 5, 4), (4, 5, 7, 6), (6, 7, 9, 8), (8, 9, 11, 10), (10, 11, 13, 12), (12, 13, 15, 14), (14, 15, 17, 16), (16, 17, 19, 18), (18, 19, 21, 20), (20, 21, 23, 22), (22, 23, 1, 0), (1, 23, 21, 19, 17, 15, 13, 11, 9, 7, 5, 3)])
me_cylinder_001.polygons.foreach_set('use_smooth', [True] * 13)
me_cylinder_001.use_remesh_preserve_volume = False
me_cylinder_001.use_remesh_preserve_attributes = False
me_cylinder_001.use_mirror_vertex_groups = False
me_cylinder_001.update()
me_plane = bpy.data.meshes.new('Plane')
me_plane.from_pydata([(-0.8389, -0.9, -0.09028), (0.9611, -0.9, -0.09028), (-0.8389, 0.9, -0.09028), (0.9611, 0.9, -0.09028), (1.711, -0.9, -1.965), (1.711, 0.9, -1.965), (-0.8389, -0.9, -0.4653), (0.9611, -0.9, -0.4653), (-0.8389, 0.9, -0.4653), (0.9611, 0.9, -0.4653), (1.711, -0.9, -2.34), (1.711, 0.9, -2.34), (-1.216, -0.9232, -0.09028), (0.05631, -3.469, -0.09028), (-0.5801, 0.3496, -0.09028), (0.6927, -2.196, -0.09028), (0.5866, -4.529, -1.965), (1.223, -3.257, -1.965), (-1.216, -0.9232, -0.4653), (0.05631, -3.469, -0.4653), (-0.5801, 0.3496, -0.4653), (0.6927, -2.196, -0.4653), (0.5866, -4.529, -2.34), (1.223, -3.257, -2.34), (-1.492, -0.4056, -0.09028), (-1.492, -4.006, -0.09028), (-0.5917, -0.4056, -0.09028), (-0.5917, -4.006, -0.09028), (-1.492, -5.506, -1.965), (-0.5917, -5.506, -1.965), (-1.492, -0.4056, -0.4653), (-1.492, -4.006, -0.4653), (-0.5917, -0.4056, -0.4653), (-0.5917, -4.006, -0.4653), (-1.492, -5.506, -2.34), (-0.5917, -5.506, -2.34), (-1.503, 0.3496, -0.09028), (-2.776, -2.196, -0.09028), (-0.8669, -0.9232, -0.09028), (-2.14, -3.469, -0.09028), (-3.306, -3.257, -1.965), (-2.67, -4.529, -1.965), (-1.503, 0.3496, -0.4653), (-2.776, -2.196, -0.4653), (-0.8669, -0.9232, -0.4653), (-2.14, -3.469, -0.4653), (-3.306, -3.257, -2.34), (-2.67, -4.529, -2.34), (-1.244, 0.9, -0.09028), (-3.044, 0.9, -0.09028), (-1.244, -0.9, -0.09028), (-3.044, -0.9, -0.09028), (-3.794, 0.9, -1.965), (-3.794, -0.9, -1.965), (-1.244, 0.9, -0.4653), (-3.044, 0.9, -0.4653), (-1.244, -0.9, -0.4653), (-3.044, -0.9, -0.4653), (-3.794, 0.9, -2.34), (-3.794, -0.9, -2.34), (-0.8669, 0.9232, -0.09028), (-2.14, 3.469, -0.09028), (-1.503, -0.3496, -0.09028), (-2.776, 2.196, -0.09028), (-2.67, 4.529, -1.965), (-3.306, 3.257, -1.965), (-0.8669, 0.9232, -0.4653), (-2.14, 3.469, -0.4653), (-1.503, -0.3496, -0.4653), (-2.776, 2.196, -0.4653), (-2.67, 4.529, -2.34), (-3.306, 3.257, -2.34), (-0.5917, 0.4056, -0.09028), (-0.5917, 4.006, -0.09028), (-1.492, 0.4056, -0.09028), (-1.492, 4.006, -0.09028), (-0.5917, 5.506, -1.965), (-1.492, 5.506, -1.965), (-0.5917, 0.4056, -0.4653), (-0.5917, 4.006, -0.4653), (-1.492, 0.4056, -0.4653), (-1.492, 4.006, -0.4653), (-0.5917, 5.506, -2.34), (-1.492, 5.506, -2.34), (-0.5801, -0.3496, -0.09028), (0.6927, 2.196, -0.09028), (-1.216, 0.9232, -0.09028), (0.05632, 3.469, -0.09028), (1.223, 3.257, -1.965), (0.5866, 4.529, -1.965), (-0.5801, -0.3496, -0.4653), (0.6927, 2.196, -0.4653), (-1.216, 0.9232, -0.4653), (0.05632, 3.469, -0.4653), (1.223, 3.257, -2.34), (0.5866, 4.529, -2.34)], [], [(0, 2, 3, 1), (3, 5, 4, 1), (6, 7, 9, 8), (9, 7, 10, 11), (1, 4, 10, 7), (5, 3, 9, 11), (4, 5, 11, 10), (3, 2, 8, 9), (0, 1, 7, 6), (2, 0, 6, 8), (12, 14, 15, 13), (15, 17, 16, 13), (18, 19, 21, 20), (21, 19, 22, 23), (13, 16, 22, 19), (17, 15, 21, 23), (16, 17, 23, 22), (15, 14, 20, 21), (12, 13, 19, 18), (14, 12, 18, 20), (24, 26, 27, 25), (27, 29, 28, 25), (30, 31, 33, 32), (33, 31, 34, 35), (25, 28, 34, 31), (29, 27, 33, 35), (28, 29, 35, 34), (27, 26, 32, 33), (24, 25, 31, 30), (26, 24, 30, 32), (36, 38, 39, 37), (39, 41, 40, 37), (42, 43, 45, 44), (45, 43, 46, 47), (37, 40, 46, 43), (41, 39, 45, 47), (40, 41, 47, 46), (39, 38, 44, 45), (36, 37, 43, 42), (38, 36, 42, 44), (48, 50, 51, 49), (51, 53, 52, 49), (54, 55, 57, 56), (57, 55, 58, 59), (49, 52, 58, 55), (53, 51, 57, 59), (52, 53, 59, 58), (51, 50, 56, 57), (48, 49, 55, 54), (50, 48, 54, 56), (60, 62, 63, 61), (63, 65, 64, 61), (66, 67, 69, 68), (69, 67, 70, 71), (61, 64, 70, 67), (65, 63, 69, 71), (64, 65, 71, 70), (63, 62, 68, 69), (60, 61, 67, 66), (62, 60, 66, 68), (72, 74, 75, 73), (75, 77, 76, 73), (78, 79, 81, 80), (81, 79, 82, 83), (73, 76, 82, 79), (77, 75, 81, 83), (76, 77, 83, 82), (75, 74, 80, 81), (72, 73, 79, 78), (74, 72, 78, 80), (84, 86, 87, 85), (87, 89, 88, 85), (90, 91, 93, 92), (93, 91, 94, 95), (85, 88, 94, 91), (89, 87, 93, 95), (88, 89, 95, 94), (87, 86, 92, 93), (84, 85, 91, 90), (86, 84, 90, 92)])
me_plane.polygons.foreach_set('use_smooth', [True] * 80)
me_plane.use_remesh_preserve_volume = False
me_plane.use_remesh_preserve_attributes = False
me_plane.use_mirror_vertex_groups = False
me_plane.update()
me_cylinder = bpy.data.meshes.new('Cylinder')
me_cylinder.from_pydata([(0.0, 1.0, -1.0), (0.0, 1.0, 0.8718), (0.5, 0.866, -1.0), (0.5, 0.866, 0.8718), (0.866, 0.5, -1.0), (0.866, 0.5, 0.8718), (1.0, -4.371e-08, -1.0), (1.0, -4.371e-08, 0.8718), (0.866, -0.5, -1.0), (0.866, -0.5, 0.8718), (0.5, -0.866, -1.0), (0.5, -0.866, 0.8718), (1.51e-07, -1.0, -1.0), (1.51e-07, -1.0, 0.8718), (-0.5, -0.866, -1.0), (-0.5, -0.866, 0.8718), (-0.866, -0.5, -1.0), (-0.866, -0.5, 0.8718), (-1.0, -4.649e-07, -1.0), (-1.0, -4.649e-07, 0.8718), (-0.866, 0.5, -1.0), (-0.866, 0.5, 0.8718), (-0.5, 0.866, -1.0), (-0.5, 0.866, 0.8718), (-5.364e-08, 5.0, 0.8547), (-5.364e-08, -5.0, 0.8547), (0.3536, 5.0, 0.8422), (0.3536, -5.0, 0.8422), (0.5, 5.0, 0.812), (0.5, -5.0, 0.812), (0.3536, 5.0, 0.7817), (0.3536, -5.0, 0.7817), (-9.736e-08, 5.0, 0.7692), (-9.736e-08, -5.0, 0.7692), (-0.3536, 5.0, 0.7817), (-0.3536, -5.0, 0.7817), (-0.5, 5.0, 0.812), (-0.5, -5.0, 0.812), (-0.3536, 5.0, 0.8422), (-0.3536, -5.0, 0.8422), (5.0, -4.768e-06, 0.8547), (-5.0, 3.815e-06, 0.8547), (5.0, -0.3536, 0.8422), (-5.0, -0.3535, 0.8422), (5.0, -0.5, 0.812), (-5.0, -0.5, 0.812), (5.0, -0.3536, 0.7817), (-5.0, -0.3535, 0.7817), (5.0, -4.768e-06, 0.7692), (-5.0, 3.815e-06, 0.7692), (5.0, 0.3535, 0.7817), (-5.0, 0.3536, 0.7817), (5.0, 0.5, 0.812), (-5.0, 0.5, 0.812), (5.0, 0.3535, 0.8422), (-5.0, 0.3536, 0.8422), (-3.392e-08, 3.8, -1.0), (5.489e-08, 7.0, -0.7009), (1.9, 3.291, -1.0), (3.5, 6.062, -0.7009), (3.291, 1.9, -1.0), (6.062, 3.5, -0.7009), (3.8, -5.691e-07, -1.0), (7.0, -1.475e-07, -0.7009), (3.291, -1.9, -1.0), (6.062, -3.5, -0.7009), (1.9, -3.291, -1.0), (3.5, -6.062, -0.7009), (5.399e-07, -3.8, -1.0), (1.112e-06, -7.0, -0.7009), (-1.9, -3.291, -1.0), (-3.5, -6.062, -0.7009), (-3.291, -1.9, -1.0), (-6.062, -3.5, -0.7009), (-3.8, -2.17e-06, -1.0), (-7.0, -3.096e-06, -0.7009), (-3.291, 1.9, -1.0), (-6.062, 3.5, -0.7009), (-1.9, 3.291, -1.0), (-3.5, 6.062, -0.7009)], [], [(0, 1, 3, 2), (2, 3, 5, 4), (4, 5, 7, 6), (6, 7, 9, 8), (8, 9, 11, 10), (10, 11, 13, 12), (12, 13, 15, 14), (14, 15, 17, 16), (16, 17, 19, 18), (18, 19, 21, 20), (20, 21, 23, 22), (22, 23, 1, 0), (1, 23, 21, 19, 17, 15, 13, 11, 9, 7, 5, 3), (24, 25, 27, 26), (26, 27, 29, 28), (28, 29, 31, 30), (30, 31, 33, 32), (32, 33, 35, 34), (34, 35, 37, 36), (36, 37, 39, 38), (38, 39, 25, 24), (40, 41, 43, 42), (42, 43, 45, 44), (44, 45, 47, 46), (46, 47, 49, 48), (48, 49, 51, 50), (50, 51, 53, 52), (52, 53, 55, 54), (54, 55, 41, 40), (56, 57, 59, 58), (58, 59, 61, 60), (60, 61, 63, 62), (62, 63, 65, 64), (64, 65, 67, 66), (66, 67, 69, 68), (68, 69, 71, 70), (70, 71, 73, 72), (72, 73, 75, 74), (74, 75, 77, 76), (76, 77, 79, 78), (78, 79, 57, 56), (57, 79, 77, 75, 73, 71, 69, 67, 65, 63, 61, 59)])
me_cylinder.polygons.foreach_set('use_smooth', [True] * 42)
me_cylinder.use_remesh_preserve_volume = False
me_cylinder.use_remesh_preserve_attributes = False
me_cylinder.use_mirror_vertex_groups = False
me_cylinder.update()
me_torus = bpy.data.meshes.new('Torus')
me_torus.from_pydata([(1.4, 0.0, 0.0), (1.346, 0.0, 0.2), (1.2, 0.0, 0.3464), (1.0, 0.0, 0.4), (0.8, 0.0, 0.3464), (0.6536, 0.0, 0.2), (0.6, 0.0, 4.899e-17), (0.6536, 0.0, -0.2), (0.8, 0.0, -0.3464), (1.0, 0.0, -0.4), (1.2, 0.0, -0.3464), (1.346, 0.0, -0.2), (1.388, 0.1827, 0.0), (1.335, 0.1757, 0.2), (1.19, 0.1566, 0.3464), (0.9914, 0.1305, 0.4), (0.7932, 0.1044, 0.3464), (0.648, 0.08531, 0.2), (0.5949, 0.07832, 4.899e-17), (0.648, 0.08531, -0.2), (0.7932, 0.1044, -0.3464), (0.9914, 0.1305, -0.4), (1.19, 0.1566, -0.3464), (1.335, 0.1757, -0.2), (1.352, 0.3623, 0.0), (1.301, 0.3485, 0.2), (1.159, 0.3106, 0.3464), (0.9659, 0.2588, 0.4), (0.7727, 0.2071, 0.3464), (0.6313, 0.1692, 0.2), (0.5796, 0.1553, 4.899e-17), (0.6313, 0.1692, -0.2), (0.7727, 0.2071, -0.3464), (0.9659, 0.2588, -0.4), (1.159, 0.3106, -0.3464), (1.301, 0.3485, -0.2), (1.293, 0.5358, 0.0), (1.244, 0.5152, 0.2), (1.109, 0.4592, 0.3464), (0.9239, 0.3827, 0.4), (0.7391, 0.3061, 0.3464), (0.6038, 0.2501, 0.2), (0.5543, 0.2296, 4.899e-17), (0.6038, 0.2501, -0.2), (0.7391, 0.3061, -0.3464), (0.9239, 0.3827, -0.4), (1.109, 0.4592, -0.3464), (1.244, 0.5152, -0.2), (1.212, 0.7, 0.0), (1.166, 0.6732, 0.2), (1.039, 0.6, 0.3464), (0.866, 0.5, 0.4), (0.6928, 0.4, 0.3464), (0.566, 0.3268, 0.2), (0.5196, 0.3, 4.899e-17), (0.566, 0.3268, -0.2), (0.6928, 0.4, -0.3464), (0.866, 0.5, -0.4), (1.039, 0.6, -0.3464), (1.166, 0.6732, -0.2), (1.111, 0.8523, 0.0), (1.068, 0.8196, 0.2), (0.952, 0.7305, 0.3464), (0.7934, 0.6088, 0.4), (0.6347, 0.487, 0.3464), (0.5185, 0.3979, 0.2), (0.476, 0.3653, 4.899e-17), (0.5185, 0.3979, -0.2), (0.6347, 0.487, -0.3464), (0.7934, 0.6088, -0.4), (0.952, 0.7305, -0.3464), (1.068, 0.8196, -0.2), (0.9899, 0.9899, 0.0), (0.9521, 0.9521, 0.2), (0.8485, 0.8485, 0.3464), (0.7071, 0.7071, 0.4), (0.5657, 0.5657, 0.3464), (0.4622, 0.4622, 0.2), (0.4243, 0.4243, 4.899e-17), (0.4622, 0.4622, -0.2), (0.5657, 0.5657, -0.3464), (0.7071, 0.7071, -0.4), (0.8485, 0.8485, -0.3464), (0.9521, 0.9521, -0.2), (0.8523, 1.111, 0.0), (0.8196, 1.068, 0.2), (0.7305, 0.952, 0.3464), (0.6088, 0.7934, 0.4), (0.487, 0.6347, 0.3464), (0.3979, 0.5185, 0.2), (0.3653, 0.476, 4.899e-17), (0.3979, 0.5185, -0.2), (0.487, 0.6347, -0.3464), (0.6088, 0.7934, -0.4), (0.7305, 0.952, -0.3464), (0.8196, 1.068, -0.2), (0.7, 1.212, 0.0), (0.6732, 1.166, 0.2), (0.6, 1.039, 0.3464), (0.5, 0.866, 0.4), (0.4, 0.6928, 0.3464), (0.3268, 0.566, 0.2), (0.3, 0.5196, 4.899e-17), (0.3268, 0.566, -0.2), (0.4, 0.6928, -0.3464), (0.5, 0.866, -0.4), (0.6, 1.039, -0.3464), (0.6732, 1.166, -0.2), (0.5358, 1.293, 0.0), (0.5152, 1.244, 0.2), (0.4592, 1.109, 0.3464), (0.3827, 0.9239, 0.4), (0.3061, 0.7391, 0.3464), (0.2501, 0.6038, 0.2), (0.2296, 0.5543, 4.899e-17), (0.2501, 0.6038, -0.2), (0.3061, 0.7391, -0.3464), (0.3827, 0.9239, -0.4), (0.4592, 1.109, -0.3464), (0.5152, 1.244, -0.2), (0.3623, 1.352, 0.0), (0.3485, 1.301, 0.2), (0.3106, 1.159, 0.3464), (0.2588, 0.9659, 0.4), (0.2071, 0.7727, 0.3464), (0.1692, 0.6313, 0.2), (0.1553, 0.5796, 4.899e-17), (0.1692, 0.6313, -0.2), (0.2071, 0.7727, -0.3464), (0.2588, 0.9659, -0.4), (0.3106, 1.159, -0.3464), (0.3485, 1.301, -0.2), (0.1827, 1.388, 0.0), (0.1757, 1.335, 0.2), (0.1566, 1.19, 0.3464), (0.1305, 0.9914, 0.4), (0.1044, 0.7932, 0.3464), (0.08531, 0.648, 0.2), (0.07832, 0.5949, 4.899e-17), (0.08531, 0.648, -0.2), (0.1044, 0.7932, -0.3464), (0.1305, 0.9914, -0.4), (0.1566, 1.19, -0.3464), (0.1757, 1.335, -0.2), (5.96e-08, 1.4, 0.0), (5.96e-08, 1.346, 0.2), (5.96e-08, 1.2, 0.3464), (8.941e-08, 1.0, 0.4), (2.98e-08, 0.8, 0.3464), (5.96e-08, 0.6536, 0.2), (2.98e-08, 0.6, 4.899e-17), (5.96e-08, 0.6536, -0.2), (2.98e-08, 0.8, -0.3464), (8.941e-08, 1.0, -0.4), (5.96e-08, 1.2, -0.3464), (5.96e-08, 1.346, -0.2), (-0.1827, 1.388, 0.0), (-0.1757, 1.335, 0.2), (-0.1566, 1.19, 0.3464), (-0.1305, 0.9914, 0.4), (-0.1044, 0.7932, 0.3464), (-0.08531, 0.648, 0.2), (-0.07832, 0.5949, 4.899e-17), (-0.08531, 0.648, -0.2), (-0.1044, 0.7932, -0.3464), (-0.1305, 0.9914, -0.4), (-0.1566, 1.19, -0.3464), (-0.1757, 1.335, -0.2), (-0.3623, 1.352, 0.0), (-0.3485, 1.301, 0.2), (-0.3106, 1.159, 0.3464), (-0.2588, 0.9659, 0.4), (-0.2071, 0.7727, 0.3464), (-0.1692, 0.6313, 0.2), (-0.1553, 0.5796, 4.899e-17), (-0.1692, 0.6313, -0.2), (-0.2071, 0.7727, -0.3464), (-0.2588, 0.9659, -0.4), (-0.3106, 1.159, -0.3464), (-0.3485, 1.301, -0.2), (-0.5358, 1.293, 0.0), (-0.5152, 1.244, 0.2), (-0.4592, 1.109, 0.3464), (-0.3827, 0.9239, 0.4), (-0.3061, 0.7391, 0.3464), (-0.2501, 0.6038, 0.2), (-0.2296, 0.5543, 4.899e-17), (-0.2501, 0.6038, -0.2), (-0.3061, 0.7391, -0.3464), (-0.3827, 0.9239, -0.4), (-0.4592, 1.109, -0.3464), (-0.5152, 1.244, -0.2), (-0.7, 1.212, 0.0), (-0.6732, 1.166, 0.2), (-0.6, 1.039, 0.3464), (-0.5, 0.866, 0.4), (-0.4, 0.6928, 0.3464), (-0.3268, 0.566, 0.2), (-0.3, 0.5196, 4.899e-17), (-0.3268, 0.566, -0.2), (-0.4, 0.6928, -0.3464), (-0.5, 0.866, -0.4), (-0.6, 1.039, -0.3464), (-0.6732, 1.166, -0.2), (-0.8523, 1.111, 0.0), (-0.8196, 1.068, 0.2), (-0.7305, 0.952, 0.3464), (-0.6088, 0.7934, 0.4), (-0.487, 0.6347, 0.3464), (-0.3979, 0.5185, 0.2), (-0.3653, 0.476, 4.899e-17), (-0.3979, 0.5185, -0.2), (-0.487, 0.6347, -0.3464), (-0.6088, 0.7934, -0.4), (-0.7305, 0.952, -0.3464), (-0.8196, 1.068, -0.2), (-0.9899, 0.9899, 0.0), (-0.9521, 0.9521, 0.2), (-0.8485, 0.8485, 0.3464), (-0.7071, 0.7071, 0.4), (-0.5657, 0.5657, 0.3464), (-0.4622, 0.4622, 0.2), (-0.4243, 0.4243, 4.899e-17), (-0.4622, 0.4622, -0.2), (-0.5657, 0.5657, -0.3464), (-0.7071, 0.7071, -0.4), (-0.8485, 0.8485, -0.3464), (-0.9521, 0.9521, -0.2), (-1.111, 0.8523, 0.0), (-1.068, 0.8196, 0.2), (-0.952, 0.7305, 0.3464), (-0.7934, 0.6088, 0.4), (-0.6347, 0.487, 0.3464), (-0.5185, 0.3979, 0.2), (-0.476, 0.3653, 4.899e-17), (-0.5185, 0.3979, -0.2), (-0.6347, 0.487, -0.3464), (-0.7934, 0.6088, -0.4), (-0.952, 0.7305, -0.3464), (-1.068, 0.8196, -0.2), (-1.212, 0.7, 0.0), (-1.166, 0.6732, 0.2), (-1.039, 0.6, 0.3464), (-0.866, 0.5, 0.4), (-0.6928, 0.4, 0.3464), (-0.566, 0.3268, 0.2), (-0.5196, 0.3, 4.899e-17), (-0.566, 0.3268, -0.2), (-0.6928, 0.4, -0.3464), (-0.866, 0.5, -0.4), (-1.039, 0.6, -0.3464), (-1.166, 0.6732, -0.2), (-1.293, 0.5358, 0.0), (-1.244, 0.5152, 0.2), (-1.109, 0.4592, 0.3464), (-0.9239, 0.3827, 0.4), (-0.7391, 0.3061, 0.3464), (-0.6038, 0.2501, 0.2), (-0.5543, 0.2296, 4.899e-17), (-0.6038, 0.2501, -0.2), (-0.7391, 0.3061, -0.3464), (-0.9239, 0.3827, -0.4), (-1.109, 0.4592, -0.3464), (-1.244, 0.5152, -0.2), (-1.352, 0.3623, 0.0), (-1.301, 0.3485, 0.2), (-1.159, 0.3106, 0.3464), (-0.9659, 0.2588, 0.4), (-0.7727, 0.2071, 0.3464), (-0.6313, 0.1692, 0.2), (-0.5796, 0.1553, 4.899e-17), (-0.6313, 0.1692, -0.2), (-0.7727, 0.2071, -0.3464), (-0.9659, 0.2588, -0.4), (-1.159, 0.3106, -0.3464), (-1.301, 0.3485, -0.2), (-1.388, 0.1827, 0.0), (-1.335, 0.1757, 0.2), (-1.19, 0.1566, 0.3464), (-0.9914, 0.1305, 0.4), (-0.7932, 0.1044, 0.3464), (-0.648, 0.08531, 0.2), (-0.5949, 0.07832, 4.899e-17), (-0.648, 0.08531, -0.2), (-0.7932, 0.1044, -0.3464), (-0.9914, 0.1305, -0.4), (-1.19, 0.1566, -0.3464), (-1.335, 0.1757, -0.2), (-1.4, 1.224e-07, 0.0), (-1.346, 1.177e-07, 0.2), (-1.2, 1.049e-07, 0.3464), (-1.0, 8.742e-08, 0.4), (-0.8, 6.994e-08, 0.3464), (-0.6536, 5.714e-08, 0.2), (-0.6, 5.245e-08, 4.899e-17), (-0.6536, 5.714e-08, -0.2), (-0.8, 6.994e-08, -0.3464), (-1.0, 8.742e-08, -0.4), (-1.2, 1.049e-07, -0.3464), (-1.346, 1.177e-07, -0.2), (-1.388, -0.1827, 0.0), (-1.335, -0.1757, 0.2), (-1.19, -0.1566, 0.3464), (-0.9914, -0.1305, 0.4), (-0.7932, -0.1044, 0.3464), (-0.648, -0.08531, 0.2), (-0.5949, -0.07832, 4.899e-17), (-0.648, -0.08531, -0.2), (-0.7932, -0.1044, -0.3464), (-0.9914, -0.1305, -0.4), (-1.19, -0.1566, -0.3464), (-1.335, -0.1757, -0.2), (-1.352, -0.3623, 0.0), (-1.301, -0.3485, 0.2), (-1.159, -0.3106, 0.3464), (-0.9659, -0.2588, 0.4), (-0.7727, -0.2071, 0.3464), (-0.6313, -0.1692, 0.2), (-0.5796, -0.1553, 4.899e-17), (-0.6313, -0.1692, -0.2), (-0.7727, -0.2071, -0.3464), (-0.9659, -0.2588, -0.4), (-1.159, -0.3106, -0.3464), (-1.301, -0.3485, -0.2), (-1.293, -0.5358, 0.0), (-1.244, -0.5152, 0.2), (-1.109, -0.4592, 0.3464), (-0.9239, -0.3827, 0.4), (-0.7391, -0.3061, 0.3464), (-0.6038, -0.2501, 0.2), (-0.5543, -0.2296, 4.899e-17), (-0.6038, -0.2501, -0.2), (-0.7391, -0.3061, -0.3464), (-0.9239, -0.3827, -0.4), (-1.109, -0.4592, -0.3464), (-1.244, -0.5152, -0.2), (-1.212, -0.7, 0.0), (-1.166, -0.6732, 0.2), (-1.039, -0.6, 0.3464), (-0.866, -0.5, 0.4), (-0.6928, -0.4, 0.3464), (-0.566, -0.3268, 0.2), (-0.5196, -0.3, 4.899e-17), (-0.566, -0.3268, -0.2), (-0.6928, -0.4, -0.3464), (-0.866, -0.5, -0.4), (-1.039, -0.6, -0.3464), (-1.166, -0.6732, -0.2), (-1.111, -0.8523, 0.0), (-1.068, -0.8196, 0.2), (-0.952, -0.7305, 0.3464), (-0.7934, -0.6088, 0.4), (-0.6347, -0.487, 0.3464), (-0.5185, -0.3979, 0.2), (-0.476, -0.3653, 4.899e-17), (-0.5185, -0.3979, -0.2), (-0.6347, -0.487, -0.3464), (-0.7934, -0.6088, -0.4), (-0.952, -0.7305, -0.3464), (-1.068, -0.8196, -0.2), (-0.9899, -0.9899, 0.0), (-0.9521, -0.9521, 0.2), (-0.8485, -0.8485, 0.3464), (-0.7071, -0.7071, 0.4), (-0.5657, -0.5657, 0.3464), (-0.4622, -0.4622, 0.2), (-0.4243, -0.4243, 4.899e-17), (-0.4622, -0.4622, -0.2), (-0.5657, -0.5657, -0.3464), (-0.7071, -0.7071, -0.4), (-0.8485, -0.8485, -0.3464), (-0.9521, -0.9521, -0.2), (-0.8523, -1.111, 0.0), (-0.8196, -1.068, 0.2), (-0.7305, -0.952, 0.3464), (-0.6088, -0.7934, 0.4), (-0.487, -0.6347, 0.3464), (-0.3979, -0.5185, 0.2), (-0.3653, -0.476, 4.899e-17), (-0.3979, -0.5185, -0.2), (-0.487, -0.6347, -0.3464), (-0.6088, -0.7934, -0.4), (-0.7305, -0.952, -0.3464), (-0.8196, -1.068, -0.2), (-0.7, -1.212, 0.0), (-0.6732, -1.166, 0.2), (-0.6, -1.039, 0.3464), (-0.5, -0.866, 0.4), (-0.4, -0.6928, 0.3464), (-0.3268, -0.566, 0.2), (-0.3, -0.5196, 4.899e-17), (-0.3268, -0.566, -0.2), (-0.4, -0.6928, -0.3464), (-0.5, -0.866, -0.4), (-0.6, -1.039, -0.3464), (-0.6732, -1.166, -0.2), (-0.5358, -1.293, 0.0), (-0.5152, -1.244, 0.2), (-0.4592, -1.109, 0.3464), (-0.3827, -0.9239, 0.4), (-0.3061, -0.7391, 0.3464), (-0.2501, -0.6038, 0.2), (-0.2296, -0.5543, 4.899e-17), (-0.2501, -0.6038, -0.2), (-0.3061, -0.7391, -0.3464), (-0.3827, -0.9239, -0.4), (-0.4592, -1.109, -0.3464), (-0.5152, -1.244, -0.2), (-0.3623, -1.352, 0.0), (-0.3485, -1.301, 0.2), (-0.3106, -1.159, 0.3464), (-0.2588, -0.9659, 0.4), (-0.2071, -0.7727, 0.3464), (-0.1692, -0.6313, 0.2), (-0.1553, -0.5796, 4.899e-17), (-0.1692, -0.6313, -0.2), (-0.2071, -0.7727, -0.3464), (-0.2588, -0.9659, -0.4), (-0.3106, -1.159, -0.3464), (-0.3485, -1.301, -0.2), (-0.1827, -1.388, 0.0), (-0.1757, -1.335, 0.2), (-0.1566, -1.19, 0.3464), (-0.1305, -0.9914, 0.4), (-0.1044, -0.7932, 0.3464), (-0.08531, -0.648, 0.2), (-0.07832, -0.5949, 4.899e-17), (-0.08531, -0.648, -0.2), (-0.1044, -0.7932, -0.3464), (-0.1305, -0.9914, -0.4), (-0.1566, -1.19, -0.3464), (-0.1757, -1.335, -0.2), (5.96e-08, -1.4, 0.0), (5.96e-08, -1.346, 0.2), (5.96e-08, -1.2, 0.3464), (8.941e-08, -1.0, 0.4), (2.98e-08, -0.8, 0.3464), (5.96e-08, -0.6536, 0.2), (2.98e-08, -0.6, 4.899e-17), (5.96e-08, -0.6536, -0.2), (2.98e-08, -0.8, -0.3464), (8.941e-08, -1.0, -0.4), (5.96e-08, -1.2, -0.3464), (5.96e-08, -1.346, -0.2), (0.1827, -1.388, 0.0), (0.1757, -1.335, 0.2), (0.1566, -1.19, 0.3464), (0.1305, -0.9914, 0.4), (0.1044, -0.7932, 0.3464), (0.08531, -0.648, 0.2), (0.07832, -0.5949, 4.899e-17), (0.08531, -0.648, -0.2), (0.1044, -0.7932, -0.3464), (0.1305, -0.9914, -0.4), (0.1566, -1.19, -0.3464), (0.1757, -1.335, -0.2), (0.3623, -1.352, 0.0), (0.3485, -1.301, 0.2), (0.3106, -1.159, 0.3464), (0.2588, -0.9659, 0.4), (0.2071, -0.7727, 0.3464), (0.1692, -0.6313, 0.2), (0.1553, -0.5796, 4.899e-17), (0.1692, -0.6313, -0.2), (0.2071, -0.7727, -0.3464), (0.2588, -0.9659, -0.4), (0.3106, -1.159, -0.3464), (0.3485, -1.301, -0.2), (0.5358, -1.293, 0.0), (0.5152, -1.244, 0.2), (0.4592, -1.109, 0.3464), (0.3827, -0.9239, 0.4), (0.3061, -0.7391, 0.3464), (0.2501, -0.6038, 0.2), (0.2296, -0.5543, 4.899e-17), (0.2501, -0.6038, -0.2), (0.3061, -0.7391, -0.3464), (0.3827, -0.9239, -0.4), (0.4592, -1.109, -0.3464), (0.5152, -1.244, -0.2), (0.7, -1.212, 0.0), (0.6732, -1.166, 0.2), (0.6, -1.039, 0.3464), (0.5, -0.866, 0.4), (0.4, -0.6928, 0.3464), (0.3268, -0.566, 0.2), (0.3, -0.5196, 4.899e-17), (0.3268, -0.566, -0.2), (0.4, -0.6928, -0.3464), (0.5, -0.866, -0.4), (0.6, -1.039, -0.3464), (0.6732, -1.166, -0.2), (0.8523, -1.111, 0.0), (0.8196, -1.068, 0.2), (0.7305, -0.952, 0.3464), (0.6088, -0.7934, 0.4), (0.487, -0.6347, 0.3464), (0.3979, -0.5185, 0.2), (0.3653, -0.476, 4.899e-17), (0.3979, -0.5185, -0.2), (0.487, -0.6347, -0.3464), (0.6088, -0.7934, -0.4), (0.7305, -0.952, -0.3464), (0.8196, -1.068, -0.2), (0.9899, -0.99, 0.0), (0.9521, -0.9521, 0.2), (0.8485, -0.8485, 0.3464), (0.7071, -0.7071, 0.4), (0.5657, -0.5657, 0.3464), (0.4622, -0.4622, 0.2), (0.4243, -0.4243, 4.899e-17), (0.4622, -0.4622, -0.2), (0.5657, -0.5657, -0.3464), (0.7071, -0.7071, -0.4), (0.8485, -0.8485, -0.3464), (0.9521, -0.9521, -0.2), (1.111, -0.8523, 0.0), (1.068, -0.8196, 0.2), (0.952, -0.7305, 0.3464), (0.7934, -0.6088, 0.4), (0.6347, -0.487, 0.3464), (0.5185, -0.3979, 0.2), (0.476, -0.3653, 4.899e-17), (0.5185, -0.3979, -0.2), (0.6347, -0.487, -0.3464), (0.7934, -0.6088, -0.4), (0.952, -0.7305, -0.3464), (1.068, -0.8196, -0.2), (1.212, -0.7, 0.0), (1.166, -0.6732, 0.2), (1.039, -0.6, 0.3464), (0.866, -0.5, 0.4), (0.6928, -0.4, 0.3464), (0.566, -0.3268, 0.2), (0.5196, -0.3, 4.899e-17), (0.566, -0.3268, -0.2), (0.6928, -0.4, -0.3464), (0.866, -0.5, -0.4), (1.039, -0.6, -0.3464), (1.166, -0.6732, -0.2), (1.293, -0.5358, 0.0), (1.244, -0.5152, 0.2), (1.109, -0.4592, 0.3464), (0.9239, -0.3827, 0.4), (0.7391, -0.3061, 0.3464), (0.6038, -0.2501, 0.2), (0.5543, -0.2296, 4.899e-17), (0.6038, -0.2501, -0.2), (0.7391, -0.3061, -0.3464), (0.9239, -0.3827, -0.4), (1.109, -0.4592, -0.3464), (1.244, -0.5152, -0.2), (1.352, -0.3623, 0.0), (1.301, -0.3485, 0.2), (1.159, -0.3106, 0.3464), (0.9659, -0.2588, 0.4), (0.7727, -0.2071, 0.3464), (0.6313, -0.1692, 0.2), (0.5796, -0.1553, 4.899e-17), (0.6313, -0.1692, -0.2), (0.7727, -0.2071, -0.3464), (0.9659, -0.2588, -0.4), (1.159, -0.3106, -0.3464), (1.301, -0.3485, -0.2), (1.388, -0.1827, 0.0), (1.335, -0.1757, 0.2), (1.19, -0.1566, 0.3464), (0.9914, -0.1305, 0.4), (0.7932, -0.1044, 0.3464), (0.648, -0.08531, 0.2), (0.5949, -0.07832, 4.899e-17), (0.648, -0.08531, -0.2), (0.7932, -0.1044, -0.3464), (0.9914, -0.1305, -0.4), (1.19, -0.1566, -0.3464), (1.335, -0.1757, -0.2)], [], [(0, 12, 13, 1), (1, 13, 14, 2), (2, 14, 15, 3), (3, 15, 16, 4), (4, 16, 17, 5), (5, 17, 18, 6), (6, 18, 19, 7), (7, 19, 20, 8), (8, 20, 21, 9), (9, 21, 22, 10), (10, 22, 23, 11), (0, 11, 23, 12), (12, 24, 25, 13), (13, 25, 26, 14), (14, 26, 27, 15), (15, 27, 28, 16), (16, 28, 29, 17), (17, 29, 30, 18), (18, 30, 31, 19), (19, 31, 32, 20), (20, 32, 33, 21), (21, 33, 34, 22), (22, 34, 35, 23), (23, 35, 24, 12), (24, 36, 37, 25), (25, 37, 38, 26), (26, 38, 39, 27), (27, 39, 40, 28), (28, 40, 41, 29), (29, 41, 42, 30), (30, 42, 43, 31), (31, 43, 44, 32), (32, 44, 45, 33), (33, 45, 46, 34), (34, 46, 47, 35), (35, 47, 36, 24), (36, 48, 49, 37), (37, 49, 50, 38), (38, 50, 51, 39), (39, 51, 52, 40), (40, 52, 53, 41), (41, 53, 54, 42), (42, 54, 55, 43), (43, 55, 56, 44), (44, 56, 57, 45), (45, 57, 58, 46), (46, 58, 59, 47), (47, 59, 48, 36), (48, 60, 61, 49), (49, 61, 62, 50), (50, 62, 63, 51), (51, 63, 64, 52), (52, 64, 65, 53), (53, 65, 66, 54), (54, 66, 67, 55), (55, 67, 68, 56), (56, 68, 69, 57), (57, 69, 70, 58), (58, 70, 71, 59), (59, 71, 60, 48), (60, 72, 73, 61), (61, 73, 74, 62), (62, 74, 75, 63), (63, 75, 76, 64), (64, 76, 77, 65), (65, 77, 78, 66), (66, 78, 79, 67), (67, 79, 80, 68), (68, 80, 81, 69), (69, 81, 82, 70), (70, 82, 83, 71), (71, 83, 72, 60), (72, 84, 85, 73), (73, 85, 86, 74), (74, 86, 87, 75), (75, 87, 88, 76), (76, 88, 89, 77), (77, 89, 90, 78), (78, 90, 91, 79), (79, 91, 92, 80), (80, 92, 93, 81), (81, 93, 94, 82), (82, 94, 95, 83), (83, 95, 84, 72), (84, 96, 97, 85), (85, 97, 98, 86), (86, 98, 99, 87), (87, 99, 100, 88), (88, 100, 101, 89), (89, 101, 102, 90), (90, 102, 103, 91), (91, 103, 104, 92), (92, 104, 105, 93), (93, 105, 106, 94), (94, 106, 107, 95), (95, 107, 96, 84), (96, 108, 109, 97), (97, 109, 110, 98), (98, 110, 111, 99), (99, 111, 112, 100), (100, 112, 113, 101), (101, 113, 114, 102), (102, 114, 115, 103), (103, 115, 116, 104), (104, 116, 117, 105), (105, 117, 118, 106), (106, 118, 119, 107), (107, 119, 108, 96), (108, 120, 121, 109), (109, 121, 122, 110), (110, 122, 123, 111), (111, 123, 124, 112), (112, 124, 125, 113), (113, 125, 126, 114), (114, 126, 127, 115), (115, 127, 128, 116), (116, 128, 129, 117), (117, 129, 130, 118), (118, 130, 131, 119), (119, 131, 120, 108), (120, 132, 133, 121), (121, 133, 134, 122), (122, 134, 135, 123), (123, 135, 136, 124), (124, 136, 137, 125), (125, 137, 138, 126), (126, 138, 139, 127), (127, 139, 140, 128), (128, 140, 141, 129), (129, 141, 142, 130), (130, 142, 143, 131), (131, 143, 132, 120), (132, 144, 145, 133), (133, 145, 146, 134), (134, 146, 147, 135), (135, 147, 148, 136), (136, 148, 149, 137), (137, 149, 150, 138), (138, 150, 151, 139), (139, 151, 152, 140), (140, 152, 153, 141), (141, 153, 154, 142), (142, 154, 155, 143), (143, 155, 144, 132), (144, 156, 157, 145), (145, 157, 158, 146), (146, 158, 159, 147), (147, 159, 160, 148), (148, 160, 161, 149), (149, 161, 162, 150), (150, 162, 163, 151), (151, 163, 164, 152), (152, 164, 165, 153), (153, 165, 166, 154), (154, 166, 167, 155), (155, 167, 156, 144), (156, 168, 169, 157), (157, 169, 170, 158), (158, 170, 171, 159), (159, 171, 172, 160), (160, 172, 173, 161), (161, 173, 174, 162), (162, 174, 175, 163), (163, 175, 176, 164), (164, 176, 177, 165), (165, 177, 178, 166), (166, 178, 179, 167), (167, 179, 168, 156), (168, 180, 181, 169), (169, 181, 182, 170), (170, 182, 183, 171), (171, 183, 184, 172), (172, 184, 185, 173), (173, 185, 186, 174), (174, 186, 187, 175), (175, 187, 188, 176), (176, 188, 189, 177), (177, 189, 190, 178), (178, 190, 191, 179), (179, 191, 180, 168), (180, 192, 193, 181), (181, 193, 194, 182), (182, 194, 195, 183), (183, 195, 196, 184), (184, 196, 197, 185), (185, 197, 198, 186), (186, 198, 199, 187), (187, 199, 200, 188), (188, 200, 201, 189), (189, 201, 202, 190), (190, 202, 203, 191), (191, 203, 192, 180), (192, 204, 205, 193), (193, 205, 206, 194), (194, 206, 207, 195), (195, 207, 208, 196), (196, 208, 209, 197), (197, 209, 210, 198), (198, 210, 211, 199), (199, 211, 212, 200), (200, 212, 213, 201), (201, 213, 214, 202), (202, 214, 215, 203), (203, 215, 204, 192), (204, 216, 217, 205), (205, 217, 218, 206), (206, 218, 219, 207), (207, 219, 220, 208), (208, 220, 221, 209), (209, 221, 222, 210), (210, 222, 223, 211), (211, 223, 224, 212), (212, 224, 225, 213), (213, 225, 226, 214), (214, 226, 227, 215), (215, 227, 216, 204), (216, 228, 229, 217), (217, 229, 230, 218), (218, 230, 231, 219), (219, 231, 232, 220), (220, 232, 233, 221), (221, 233, 234, 222), (222, 234, 235, 223), (223, 235, 236, 224), (224, 236, 237, 225), (225, 237, 238, 226), (226, 238, 239, 227), (227, 239, 228, 216), (228, 240, 241, 229), (229, 241, 242, 230), (230, 242, 243, 231), (231, 243, 244, 232), (232, 244, 245, 233), (233, 245, 246, 234), (234, 246, 247, 235), (235, 247, 248, 236), (236, 248, 249, 237), (237, 249, 250, 238), (238, 250, 251, 239), (239, 251, 240, 228), (240, 252, 253, 241), (241, 253, 254, 242), (242, 254, 255, 243), (243, 255, 256, 244), (244, 256, 257, 245), (245, 257, 258, 246), (246, 258, 259, 247), (247, 259, 260, 248), (248, 260, 261, 249), (249, 261, 262, 250), (250, 262, 263, 251), (251, 263, 252, 240), (252, 264, 265, 253), (253, 265, 266, 254), (254, 266, 267, 255), (255, 267, 268, 256), (256, 268, 269, 257), (257, 269, 270, 258), (258, 270, 271, 259), (259, 271, 272, 260), (260, 272, 273, 261), (261, 273, 274, 262), (262, 274, 275, 263), (263, 275, 264, 252), (264, 276, 277, 265), (265, 277, 278, 266), (266, 278, 279, 267), (267, 279, 280, 268), (268, 280, 281, 269), (269, 281, 282, 270), (270, 282, 283, 271), (271, 283, 284, 272), (272, 284, 285, 273), (273, 285, 286, 274), (274, 286, 287, 275), (275, 287, 276, 264), (276, 288, 289, 277), (277, 289, 290, 278), (278, 290, 291, 279), (279, 291, 292, 280), (280, 292, 293, 281), (281, 293, 294, 282), (282, 294, 295, 283), (283, 295, 296, 284), (284, 296, 297, 285), (285, 297, 298, 286), (286, 298, 299, 287), (287, 299, 288, 276), (288, 300, 301, 289), (289, 301, 302, 290), (290, 302, 303, 291), (291, 303, 304, 292), (292, 304, 305, 293), (293, 305, 306, 294), (294, 306, 307, 295), (295, 307, 308, 296), (296, 308, 309, 297), (297, 309, 310, 298), (298, 310, 311, 299), (299, 311, 300, 288), (300, 312, 313, 301), (301, 313, 314, 302), (302, 314, 315, 303), (303, 315, 316, 304), (304, 316, 317, 305), (305, 317, 318, 306), (306, 318, 319, 307), (307, 319, 320, 308), (308, 320, 321, 309), (309, 321, 322, 310), (310, 322, 323, 311), (311, 323, 312, 300), (312, 324, 325, 313), (313, 325, 326, 314), (314, 326, 327, 315), (315, 327, 328, 316), (316, 328, 329, 317), (317, 329, 330, 318), (318, 330, 331, 319), (319, 331, 332, 320), (320, 332, 333, 321), (321, 333, 334, 322), (322, 334, 335, 323), (323, 335, 324, 312), (324, 336, 337, 325), (325, 337, 338, 326), (326, 338, 339, 327), (327, 339, 340, 328), (328, 340, 341, 329), (329, 341, 342, 330), (330, 342, 343, 331), (331, 343, 344, 332), (332, 344, 345, 333), (333, 345, 346, 334), (334, 346, 347, 335), (335, 347, 336, 324), (336, 348, 349, 337), (337, 349, 350, 338), (338, 350, 351, 339), (339, 351, 352, 340), (340, 352, 353, 341), (341, 353, 354, 342), (342, 354, 355, 343), (343, 355, 356, 344), (344, 356, 357, 345), (345, 357, 358, 346), (346, 358, 359, 347), (347, 359, 348, 336), (348, 360, 361, 349), (349, 361, 362, 350), (350, 362, 363, 351), (351, 363, 364, 352), (352, 364, 365, 353), (353, 365, 366, 354), (354, 366, 367, 355), (355, 367, 368, 356), (356, 368, 369, 357), (357, 369, 370, 358), (358, 370, 371, 359), (359, 371, 360, 348), (360, 372, 373, 361), (361, 373, 374, 362), (362, 374, 375, 363), (363, 375, 376, 364), (364, 376, 377, 365), (365, 377, 378, 366), (366, 378, 379, 367), (367, 379, 380, 368), (368, 380, 381, 369), (369, 381, 382, 370), (370, 382, 383, 371), (371, 383, 372, 360), (372, 384, 385, 373), (373, 385, 386, 374), (374, 386, 387, 375), (375, 387, 388, 376), (376, 388, 389, 377), (377, 389, 390, 378), (378, 390, 391, 379), (379, 391, 392, 380), (380, 392, 393, 381), (381, 393, 394, 382), (382, 394, 395, 383), (383, 395, 384, 372), (384, 396, 397, 385), (385, 397, 398, 386), (386, 398, 399, 387), (387, 399, 400, 388), (388, 400, 401, 389), (389, 401, 402, 390), (390, 402, 403, 391), (391, 403, 404, 392), (392, 404, 405, 393), (393, 405, 406, 394), (394, 406, 407, 395), (395, 407, 396, 384), (396, 408, 409, 397), (397, 409, 410, 398), (398, 410, 411, 399), (399, 411, 412, 400), (400, 412, 413, 401), (401, 413, 414, 402), (402, 414, 415, 403), (403, 415, 416, 404), (404, 416, 417, 405), (405, 417, 418, 406), (406, 418, 419, 407), (407, 419, 408, 396), (408, 420, 421, 409), (409, 421, 422, 410), (410, 422, 423, 411), (411, 423, 424, 412), (412, 424, 425, 413), (413, 425, 426, 414), (414, 426, 427, 415), (415, 427, 428, 416), (416, 428, 429, 417), (417, 429, 430, 418), (418, 430, 431, 419), (419, 431, 420, 408), (420, 432, 433, 421), (421, 433, 434, 422), (422, 434, 435, 423), (423, 435, 436, 424), (424, 436, 437, 425), (425, 437, 438, 426), (426, 438, 439, 427), (427, 439, 440, 428), (428, 440, 441, 429), (429, 441, 442, 430), (430, 442, 443, 431), (431, 443, 432, 420), (432, 444, 445, 433), (433, 445, 446, 434), (434, 446, 447, 435), (435, 447, 448, 436), (436, 448, 449, 437), (437, 449, 450, 438), (438, 450, 451, 439), (439, 451, 452, 440), (440, 452, 453, 441), (441, 453, 454, 442), (442, 454, 455, 443), (443, 455, 444, 432), (444, 456, 457, 445), (445, 457, 458, 446), (446, 458, 459, 447), (447, 459, 460, 448), (448, 460, 461, 449), (449, 461, 462, 450), (450, 462, 463, 451), (451, 463, 464, 452), (452, 464, 465, 453), (453, 465, 466, 454), (454, 466, 467, 455), (455, 467, 456, 444), (456, 468, 469, 457), (457, 469, 470, 458), (458, 470, 471, 459), (459, 471, 472, 460), (460, 472, 473, 461), (461, 473, 474, 462), (462, 474, 475, 463), (463, 475, 476, 464), (464, 476, 477, 465), (465, 477, 478, 466), (466, 478, 479, 467), (467, 479, 468, 456), (468, 480, 481, 469), (469, 481, 482, 470), (470, 482, 483, 471), (471, 483, 484, 472), (472, 484, 485, 473), (473, 485, 486, 474), (474, 486, 487, 475), (475, 487, 488, 476), (476, 488, 489, 477), (477, 489, 490, 478), (478, 490, 491, 479), (479, 491, 480, 468), (480, 492, 493, 481), (481, 493, 494, 482), (482, 494, 495, 483), (483, 495, 496, 484), (484, 496, 497, 485), (485, 497, 498, 486), (486, 498, 499, 487), (487, 499, 500, 488), (488, 500, 501, 489), (489, 501, 502, 490), (490, 502, 503, 491), (491, 503, 492, 480), (492, 504, 505, 493), (493, 505, 506, 494), (494, 506, 507, 495), (495, 507, 508, 496), (496, 508, 509, 497), (497, 509, 510, 498), (498, 510, 511, 499), (499, 511, 512, 500), (500, 512, 513, 501), (501, 513, 514, 502), (502, 514, 515, 503), (503, 515, 504, 492), (504, 516, 517, 505), (505, 517, 518, 506), (506, 518, 519, 507), (507, 519, 520, 508), (508, 520, 521, 509), (509, 521, 522, 510), (510, 522, 523, 511), (511, 523, 524, 512), (512, 524, 525, 513), (513, 525, 526, 514), (514, 526, 527, 515), (515, 527, 516, 504), (516, 528, 529, 517), (517, 529, 530, 518), (518, 530, 531, 519), (519, 531, 532, 520), (520, 532, 533, 521), (521, 533, 534, 522), (522, 534, 535, 523), (523, 535, 536, 524), (524, 536, 537, 525), (525, 537, 538, 526), (526, 538, 539, 527), (527, 539, 528, 516), (528, 540, 541, 529), (529, 541, 542, 530), (530, 542, 543, 531), (531, 543, 544, 532), (532, 544, 545, 533), (533, 545, 546, 534), (534, 546, 547, 535), (535, 547, 548, 536), (536, 548, 549, 537), (537, 549, 550, 538), (538, 550, 551, 539), (539, 551, 540, 528), (540, 552, 553, 541), (541, 553, 554, 542), (542, 554, 555, 543), (543, 555, 556, 544), (544, 556, 557, 545), (545, 557, 558, 546), (546, 558, 559, 547), (547, 559, 560, 548), (548, 560, 561, 549), (549, 561, 562, 550), (550, 562, 563, 551), (551, 563, 552, 540), (552, 564, 565, 553), (553, 565, 566, 554), (554, 566, 567, 555), (555, 567, 568, 556), (556, 568, 569, 557), (557, 569, 570, 558), (558, 570, 571, 559), (559, 571, 572, 560), (560, 572, 573, 561), (561, 573, 574, 562), (562, 574, 575, 563), (563, 575, 564, 552), (564, 0, 1, 565), (565, 1, 2, 566), (566, 2, 3, 567), (567, 3, 4, 568), (568, 4, 5, 569), (569, 5, 6, 570), (570, 6, 7, 571), (571, 7, 8, 572), (572, 8, 9, 573), (573, 9, 10, 574), (574, 10, 11, 575), (575, 11, 0, 564)])
me_torus.polygons.foreach_set('use_smooth', [True] * 576)
me_torus.use_remesh_preserve_volume = False
me_torus.use_remesh_preserve_attributes = False
me_torus.use_mirror_vertex_groups = False
me_torus.update()

# ---- objects
ob_sphere = bpy.data.objects.new('Sphere', me_sphere)
ob_cylinder_001 = bpy.data.objects.new('Cylinder.001', me_cylinder_001)
ob_plane = bpy.data.objects.new('Plane', me_plane)
ob_cylinder = bpy.data.objects.new('Cylinder', me_cylinder)
ob_torus = bpy.data.objects.new('Torus', me_torus)
ob_lamp = bpy.data.objects.new('Lamp', light_lamp)
ob_camera = bpy.data.objects.new('Camera', cam_camera)

# ---- transforms, parenting, visibility, modifiers, constraints
ob_sphere.location = (1.1, -0.4, 0.8)
ob_sphere.rotation_euler = (4.103e-08, 0.6981, -0.3491)
ob_sphere.scale = (0.06, 0.06, 0.06)
ob_sphere.lineart.crease_threshold = 0.0
ob_cylinder_001.location = (0.0, 0.0, 1.9)
ob_cylinder_001.lineart.crease_threshold = 0.0
ob_plane.location = (0.5, 0.0, 0.9)
ob_plane.scale = (0.48, 0.24, 0.24)
ob_plane.lineart.crease_threshold = 0.0
ob_cylinder.location = (0.0, 0.0, 2.0)
ob_cylinder.scale = (0.2, 0.2, 2.34)
ob_cylinder.lineart.crease_threshold = 0.0
ob_torus.location = (0.0, 0.0, 4.0)
ob_torus.lineart.crease_threshold = 0.0
ob_lamp.location = (4.076, 1.005, 5.904)
ob_lamp.rotation_euler = (0.6503, 0.05522, 1.866)
ob_lamp.lock_rotations_4d = False
ob_lamp.empty_display_type = 'ARROWS'
ob_lamp.color = (0.0, 0.0, 0.0, 0.0)
ob_lamp.lineart.crease_threshold = 0.0
ob_camera.location = (7.481, -6.508, 5.344)
ob_camera.rotation_euler = (1.109, 0.01082, 0.8149)
ob_camera.lock_rotations_4d = False
ob_camera.empty_display_type = 'ARROWS'
ob_camera.color = (0.0, 0.0, 0.0, 0.0)
ob_camera.display_type = 'WIRE'
ob_camera.lineart.crease_threshold = 0.0

# ---- collection membership
col_collection_1.objects.link(ob_sphere)
col_collection_1.objects.link(ob_cylinder_001)
col_collection_1.objects.link(ob_plane)
col_collection_1.objects.link(ob_cylinder)
col_collection_1.objects.link(ob_torus)
col_collection_1.objects.link(ob_lamp)
col_collection_1.objects.link(ob_camera)

# ---- scene / render settings (as saved in the file)
scene.camera = ob_camera
scene.frame_start = 1; scene.frame_end = 250; scene.frame_set(1)
scene.render.engine = 'BLENDER_EEVEE_NEXT'
scene.render.resolution_percentage = 50
scene.render.dither_intensity = 0.0
scene.cycles.use_denoising = False
scene.cycles.samples = 10
scene.cycles.sampling_pattern = 'TABULATED_SOBOL'
scene.cycles.light_sampling_threshold = 0.0
scene.cycles.use_adaptive_sampling = False
scene.cycles.use_light_tree = False
scene.cycles.blur_glossy = 0.0
scene.cycles.volume_bounces = 1
scene.cycles.pixel_filter_type = 'GAUSSIAN'
scene.cycles.sample_clamp_indirect = 0.0
scene.view_settings.view_transform = 'Standard'
bpy.context.view_layer.update()
